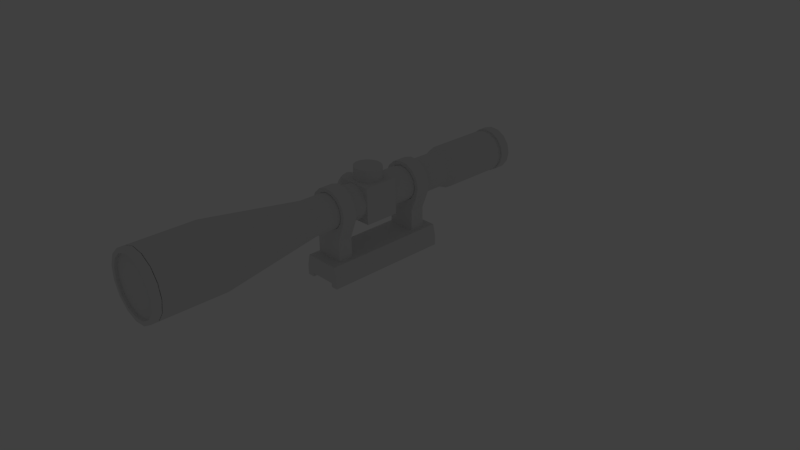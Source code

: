 # Source: attachments.blend  (saved by Blender 2.77.0; exported with 4.5.12 LTS)
import bpy
from mathutils import Matrix  # noqa: F401  (used for matrix-valued properties, if any)

bpy.ops.wm.read_factory_settings(use_empty=True)
scene = bpy.context.scene
scene.name = 'Scene'

# ---- collections
col_collection_1 = bpy.data.collections.new('Collection 1'); scene.collection.children.link(col_collection_1)
col_collection_1.hide_render = True
col_collection_1.hide_viewport = True
col_collection_2 = bpy.data.collections.new('Collection 2'); scene.collection.children.link(col_collection_2)
col_collection_2.hide_render = True
col_collection_2.hide_viewport = True
col_collection_4 = bpy.data.collections.new('Collection 4'); scene.collection.children.link(col_collection_4)
col_collection_4.hide_render = True
col_collection_4.hide_viewport = True
col_collection_5 = bpy.data.collections.new('Collection 5'); scene.collection.children.link(col_collection_5)
col_collection_11 = bpy.data.collections.new('Collection 11'); scene.collection.children.link(col_collection_11)
col_collection_11.hide_render = True
col_collection_11.hide_viewport = True

# ---- world
world_world = bpy.data.worlds.new('World'); scene.world = world_world
world_world.color = (0.05088, 0.05088, 0.05088)
world_world.use_sun_shadow = False
world_world.sun_shadow_jitter_overblur = 0.0
world_world.cycles.sampling_method = 'NONE'
world_world.cycles.sample_map_resolution = 256

# ---- cameras
cam_camera = bpy.data.cameras.new('Camera')
cam_camera.clip_end = 100.0
cam_camera.lens = 35.0
cam_camera.sensor_width = 32.0
cam_camera.sensor_height = 18.0
cam_camera.ortho_scale = 7.314
cam_camera.dof.focus_distance = 0.0
cam_camera.dof.aperture_fstop = 128.0

# ---- lights
light_lamp = bpy.data.lights.new('Lamp', 'POINT')
light_lamp.transmission_factor = 0.0
light_lamp.cutoff_distance = 30.0
light_lamp.energy = 100.0
light_lamp.shadow_buffer_clip_start = 1.001
light_lamp.shadow_soft_size = 0.1
light_lamp.shadow_maximum_resolution = 0.006
light_lamp.use_absolute_resolution = True
light_lamp.cycles.use_multiple_importance_sampling = False

# ---- meshes
me_cylinder = bpy.data.meshes.new('Cylinder')
me_cylinder.from_pydata([(-3.118e-09, 0.349, 0.181), (-3.118e-09, -0.5592, 0.181), (0.1585, 0.349, 0.1295), (0.1585, -0.5592, 0.1295), (0.2564, 0.349, -0.005306), (0.2564, -0.5592, -0.005306), (0.2564, 0.349, -0.172), (0.2564, -0.5592, -0.172), (0.1585, 0.349, -0.3068), (0.1585, -0.5592, -0.3068), (-2.669e-08, 0.349, -0.3583), (-2.669e-08, -0.5592, -0.3583), (-0.1585, 0.349, -0.3068), (-0.1585, -0.5592, -0.3068), (-0.2564, 0.349, -0.172), (-0.2564, -0.5592, -0.172), (-0.2564, 0.349, -0.005306), (-0.2564, -0.5592, -0.005306), (-0.1585, 0.349, 0.1295), (-0.1585, -0.5592, 0.1295), (-3.118e-09, 0.3144, 0.1811), (-3.118e-09, -0.5246, 0.1811), (0.1586, 0.3144, 0.1296), (0.1586, -0.5246, 0.1296), (0.2565, 0.3144, -0.005272), (0.2565, -0.5246, -0.005272), (0.2565, 0.3144, -0.172), (0.2565, -0.5246, -0.172), (0.1586, 0.3144, -0.3069), (0.1586, -0.5246, -0.3069), (-2.67e-08, 0.3144, -0.3584), (-2.67e-08, -0.5246, -0.3584), (-0.1586, 0.3144, -0.3069), (-0.1586, -0.5246, -0.3069), (-0.2565, 0.3144, -0.172), (-0.2565, -0.5246, -0.172), (-0.2565, 0.3144, -0.005272), (-0.2565, -0.5246, -0.005272), (-0.1586, 0.3144, 0.1296), (-0.1586, -0.5246, 0.1296), (-7.355e-10, 0.3144, 0.211), (-7.355e-10, -0.5246, 0.211), (0.1761, 0.3144, 0.1538), (0.1761, -0.5246, 0.1538), (0.2849, 0.3144, 0.003956), (0.2849, -0.5246, 0.003956), (0.2849, 0.3144, -0.1812), (0.2849, -0.5246, -0.1812), (0.1761, 0.3144, -0.331), (0.1761, -0.5246, -0.331), (-3.087e-08, 0.3144, -0.3882), (-3.087e-08, -0.5246, -0.3882), (-0.1761, 0.3144, -0.331), (-0.1761, -0.5246, -0.331), (-0.2849, 0.3144, -0.1812), (-0.2849, -0.5246, -0.1812), (-0.2849, 0.3144, 0.003956), (-0.2849, -0.5246, 0.003956), (-0.1761, 0.3144, 0.1538), (-0.1761, -0.5246, 0.1538), (1.954e-08, 0.3144, 0.387), (1.954e-08, -0.5246, 0.387), (0.1761, 0.3144, 0.387), (0.1761, -0.5246, 0.387), (-0.1761, 0.3144, 0.387), (-0.1761, -0.5246, 0.387), (1.773e-10, 0.4426, 0.2561), (0.2026, 0.4426, 0.1903), (0.3279, 0.4426, 0.01791), (0.3279, 0.4426, -0.1952), (0.2026, 0.4426, -0.3675), (-2.996e-08, 0.4426, -0.4334), (-0.2026, 0.4426, -0.3675), (-0.3279, 0.4426, -0.1952), (-0.3279, 0.4426, 0.01791), (-0.2026, 0.4426, 0.1903), (1.773e-10, 0.7763, 0.2561), (0.2026, 0.7763, 0.1903), (0.3279, 0.7763, 0.01791), (0.3279, 0.7763, -0.1952), (0.2026, 0.7763, -0.3675), (-2.996e-08, 0.7763, -0.4334), (-0.2026, 0.7763, -0.3675), (-0.3279, 0.7763, -0.1952), (-0.3279, 0.7763, 0.01791), (-0.2026, 0.7763, 0.1903), (-6.44e-09, -0.6119, 0.181), (0.1585, -0.6119, 0.1295), (0.2564, -0.6119, -0.005306), (0.2564, -0.6119, -0.172), (0.1585, -0.6119, -0.3068), (-3.001e-08, -0.6119, -0.3583), (-0.1585, -0.6119, -0.3068), (-0.2564, -0.6119, -0.172), (-0.2564, -0.6119, -0.005306), (-0.1585, -0.6119, 0.1295), (-7.001e-09, -0.6119, 0.1632), (0.148, -0.6119, 0.1151), (0.2395, -0.6119, -0.01081), (0.2395, -0.6119, -0.1665), (0.148, -0.6119, -0.2924), (-2.902e-08, -0.6119, -0.3405), (-0.148, -0.6119, -0.2924), (-0.2395, -0.6119, -0.1665), (-0.2395, -0.6119, -0.01081), (-0.148, -0.6119, 0.1151), (-7.001e-09, -0.6291, 0.1632), (0.148, -0.6291, 0.1151), (0.2395, -0.6291, -0.01081), (0.2395, -0.6291, -0.1665), (0.148, -0.6291, -0.2924), (-2.902e-08, -0.6291, -0.3405), (-0.148, -0.6291, -0.2924), (-0.2395, -0.6291, -0.1665), (-0.2395, -0.6291, -0.01081), (-0.148, -0.6291, 0.1151), (-6.531e-09, -0.6291, 0.1816), (0.1588, -0.6291, 0.13), (0.257, -0.6291, -0.005135), (0.257, -0.6291, -0.1721), (0.1588, -0.6291, -0.3072), (-3.015e-08, -0.6291, -0.3588), (-0.1588, -0.6291, -0.3072), (-0.257, -0.6291, -0.1721), (-0.257, -0.6291, -0.005135), (-0.1588, -0.6291, 0.13), (-2.143e-08, -0.7658, 0.1816), (0.1588, -0.7658, 0.13), (0.257, -0.7658, -0.005135), (0.257, -0.7658, -0.1721), (0.1588, -0.7658, -0.3072), (-4.505e-08, -0.7658, -0.3588), (-0.1588, -0.7658, -0.3072), (-0.257, -0.7658, -0.1721), (-0.257, -0.7658, -0.005135), (-0.1588, -0.7658, 0.13), (-3.276e-10, 0.7763, 0.228), (0.1861, 0.7763, 0.1675), (0.3011, 0.7763, 0.009207), (0.3011, 0.7763, -0.1865), (0.1861, 0.7763, -0.3448), (-2.801e-08, 0.7763, -0.4052), (-0.1861, 0.7763, -0.3448), (-0.3011, 0.7763, -0.1865), (-0.3011, 0.7763, 0.009207), (-0.1861, 0.7763, 0.1675), (-3.276e-10, 0.7475, 0.228), (0.1861, 0.7475, 0.1675), (0.3011, 0.7475, 0.009207), (0.3011, 0.7475, -0.1865), (0.1861, 0.7475, -0.3448), (-2.801e-08, 0.7475, -0.4052), (-0.1861, 0.7475, -0.3448), (-0.3011, 0.7475, -0.1865), (-0.3011, 0.7475, 0.009207), (-0.1861, 0.7475, 0.1675), (-2.427e-09, 0.7475, -0.01849), (0.04123, 0.7475, -0.03188), (0.06671, 0.7475, -0.06695), (0.06671, 0.7475, -0.1103), (0.04123, 0.7475, -0.1454), (-8.559e-09, 0.7475, -0.1588), (-0.04123, 0.7475, -0.1454), (-0.06671, 0.7475, -0.1103), (-0.06671, 0.7475, -0.06695), (-0.04123, 0.7475, -0.03188), (-2.427e-09, 0.7247, -0.01849), (0.04123, 0.7247, -0.03188), (0.06671, 0.7247, -0.06695), (0.06671, 0.7247, -0.1103), (0.04123, 0.7247, -0.1454), (-8.559e-09, 0.7247, -0.1588), (-0.04123, 0.7247, -0.1454), (-0.06671, 0.7247, -0.1103), (-0.06671, 0.7247, -0.06695), (-0.04123, 0.7247, -0.03188), (1.954e-08, 0.3144, 0.5054), (1.954e-08, -0.5246, 0.5054), (0.1761, 0.3144, 0.5054), (0.1761, -0.5246, 0.5054), (-0.1761, 0.3144, 0.5054), (-0.1761, -0.5246, 0.5054), (0.2726, 0.3144, 0.5054), (0.2726, -0.5246, 0.5054), (-0.2726, 0.3144, 0.5054), (-0.2726, -0.5246, 0.5054), (0.1761, 0.3144, 0.557), (0.1761, -0.5246, 0.557), (-0.1761, 0.3144, 0.557), (-0.1761, -0.5246, 0.557), (0.2726, 0.3144, 0.557), (0.2726, -0.5246, 0.557), (-0.2726, 0.3144, 0.557), (-0.2726, -0.5246, 0.557), (0.2726, 0.3144, 0.4218), (0.2377, 0.3144, 0.387), (0.2377, -0.5246, 0.387), (0.2726, -0.5246, 0.4218), (-0.2377, 0.3144, 0.387), (-0.2726, 0.3144, 0.4218), (-0.2726, -0.5246, 0.4218), (-0.2377, -0.5246, 0.387)], [], [(0, 1, 3, 2), (2, 3, 5, 4), (4, 5, 7, 6), (6, 7, 9, 8), (8, 9, 11, 10), (10, 11, 13, 12), (12, 13, 15, 14), (14, 15, 17, 16), (1, 19, 95, 86), (18, 19, 1, 0), (16, 17, 19, 18), (18, 0, 66, 75), (20, 22, 23, 21), (22, 24, 25, 23), (24, 26, 27, 25), (26, 28, 29, 27), (28, 30, 31, 29), (30, 32, 33, 31), (32, 34, 35, 33), (34, 36, 37, 35), (38, 20, 21, 39), (36, 38, 39, 37), (40, 58, 64, 60), (42, 43, 45, 44), (44, 45, 47, 46), (46, 47, 49, 48), (48, 49, 51, 50), (50, 51, 53, 52), (52, 53, 55, 54), (54, 55, 57, 56), (59, 41, 61, 65), (56, 57, 59, 58), (22, 20, 40, 42), (27, 29, 49, 47), (36, 34, 54, 56), (33, 35, 55, 53), (39, 21, 41, 59), (26, 24, 44, 46), (23, 25, 45, 43), (32, 30, 50, 52), (38, 36, 56, 58), (29, 31, 51, 49), (21, 23, 43, 41), (35, 37, 57, 55), (28, 26, 46, 48), (25, 27, 47, 45), (34, 32, 52, 54), (20, 38, 58, 40), (31, 33, 53, 51), (37, 39, 59, 57), (24, 22, 42, 44), (30, 28, 48, 50), (60, 64, 180, 176), (65, 61, 177, 181), (58, 59, 65, 64), (43, 42, 62, 63), (41, 43, 63, 61), (42, 40, 60, 62), (75, 66, 76, 85), (16, 18, 75, 74), (14, 16, 74, 73), (12, 14, 73, 72), (10, 12, 72, 71), (8, 10, 71, 70), (6, 8, 70, 69), (4, 6, 69, 68), (2, 4, 68, 67), (0, 2, 67, 66), (85, 76, 136, 145), (74, 75, 85, 84), (73, 74, 84, 83), (72, 73, 83, 82), (71, 72, 82, 81), (70, 71, 81, 80), (69, 70, 80, 79), (68, 69, 79, 78), (67, 68, 78, 77), (66, 67, 77, 76), (86, 95, 105, 96), (19, 17, 94, 95), (17, 15, 93, 94), (15, 13, 92, 93), (13, 11, 91, 92), (11, 9, 90, 91), (9, 7, 89, 90), (7, 5, 88, 89), (5, 3, 87, 88), (3, 1, 86, 87), (96, 105, 115, 106), (95, 94, 104, 105), (94, 93, 103, 104), (93, 92, 102, 103), (92, 91, 101, 102), (91, 90, 100, 101), (90, 89, 99, 100), (89, 88, 98, 99), (88, 87, 97, 98), (87, 86, 96, 97), (106, 115, 125, 116), (105, 104, 114, 115), (104, 103, 113, 114), (103, 102, 112, 113), (102, 101, 111, 112), (101, 100, 110, 111), (100, 99, 109, 110), (99, 98, 108, 109), (98, 97, 107, 108), (97, 96, 106, 107), (116, 125, 135, 126), (115, 114, 124, 125), (114, 113, 123, 124), (113, 112, 122, 123), (112, 111, 121, 122), (111, 110, 120, 121), (110, 109, 119, 120), (109, 108, 118, 119), (108, 107, 117, 118), (107, 106, 116, 117), (127, 126, 135, 134, 133, 132, 131, 130, 129, 128), (125, 124, 134, 135), (124, 123, 133, 134), (123, 122, 132, 133), (122, 121, 131, 132), (121, 120, 130, 131), (120, 119, 129, 130), (119, 118, 128, 129), (118, 117, 127, 128), (117, 116, 126, 127), (145, 136, 146, 155), (84, 85, 145, 144), (83, 84, 144, 143), (82, 83, 143, 142), (81, 82, 142, 141), (80, 81, 141, 140), (79, 80, 140, 139), (78, 79, 139, 138), (77, 78, 138, 137), (76, 77, 137, 136), (155, 146, 156, 165), (144, 145, 155, 154), (143, 144, 154, 153), (142, 143, 153, 152), (141, 142, 152, 151), (140, 141, 151, 150), (139, 140, 150, 149), (138, 139, 149, 148), (137, 138, 148, 147), (136, 137, 147, 146), (165, 156, 166, 175), (154, 155, 165, 164), (153, 154, 164, 163), (152, 153, 163, 162), (151, 152, 162, 161), (150, 151, 161, 160), (149, 150, 160, 159), (148, 149, 159, 158), (147, 148, 158, 157), (146, 147, 157, 156), (166, 167, 168, 169, 170, 171, 172, 173, 174, 175), (164, 165, 175, 174), (163, 164, 174, 173), (162, 163, 173, 172), (161, 162, 172, 171), (160, 161, 171, 170), (159, 160, 170, 169), (158, 159, 169, 168), (157, 158, 168, 167), (156, 157, 167, 166), (176, 177, 179, 178), (180, 181, 177, 176), (199, 200, 185, 184), (179, 63, 196, 197, 183), (61, 63, 179, 177), (62, 60, 176, 178), (180, 64, 198, 199, 184), (62, 178, 182, 194, 195), (64, 65, 201, 198), (180, 184, 192, 188), (185, 181, 189, 193), (65, 181, 185, 200, 201), (197, 194, 182, 183), (189, 188, 192, 193), (186, 187, 191, 190), (179, 183, 191, 187), (182, 178, 186, 190), (184, 185, 193, 192), (183, 182, 190, 191), (181, 180, 188, 189), (178, 179, 187, 186), (196, 195, 194, 197), (200, 199, 198, 201), (63, 62, 195, 196)])
me_cylinder.use_remesh_preserve_volume = False
me_cylinder.use_remesh_preserve_attributes = False
me_cylinder.use_mirror_vertex_groups = False
me_cylinder.update()
me_cylinder_003 = bpy.data.meshes.new('Cylinder.003')
me_cylinder_003.from_pydata([(-1.399e-08, 0.4195, -0.107), (-1.399e-08, -0.4195, -0.107), (0.128, 0.4195, -0.107), (0.128, -0.4195, -0.107), (-0.128, 0.4195, -0.107), (-0.128, -0.4195, -0.107), (-1.399e-08, 0.4195, 0.1272), (-1.399e-08, -0.4195, 0.1272), (0.128, 0.4195, 0.1272), (0.128, -0.4195, 0.1272), (-0.128, 0.4195, 0.1272), (-0.128, -0.4195, 0.1272), (0.2726, 0.4195, 0.1272), (0.2726, -0.4195, 0.1272), (-0.2726, 0.4195, 0.1272), (-0.2726, -0.4195, 0.1272), (0.128, 0.4195, 0.1788), (0.128, -0.4195, 0.1788), (-0.128, 0.4195, 0.1788), (-0.128, -0.4195, 0.1788), (0.2726, 0.4195, 0.1788), (0.2726, -0.4195, 0.1788), (-0.2726, 0.4195, 0.1788), (-0.2726, -0.4195, 0.1788), (0.2726, 0.4195, 0.04364), (0.2377, 0.4195, -0.107), (0.2377, -0.4195, -0.107), (0.2726, -0.4195, 0.04364), (-0.2377, 0.4195, -0.107), (-0.2726, 0.4195, 0.04364), (-0.2726, -0.4195, 0.04364), (-0.2377, -0.4195, -0.107)], [], [(0, 4, 10, 6), (5, 1, 7, 11), (6, 7, 9, 8), (10, 11, 7, 6), (29, 30, 15, 14), (9, 3, 26, 27, 13), (1, 3, 9, 7), (2, 0, 6, 8), (10, 4, 28, 29, 14), (2, 8, 12, 24, 25), (4, 5, 31, 28), (10, 14, 22, 18), (15, 11, 19, 23), (5, 11, 15, 30, 31), (27, 24, 12, 13), (19, 18, 22, 23), (16, 17, 21, 20), (9, 13, 21, 17), (12, 8, 16, 20), (14, 15, 23, 22), (13, 12, 20, 21), (11, 10, 18, 19), (8, 9, 17, 16), (26, 25, 24, 27), (30, 29, 28, 31), (3, 2, 25, 26), (5, 4, 0, 1), (0, 2, 3, 1)])
me_cylinder_003.use_remesh_preserve_volume = False
me_cylinder_003.use_remesh_preserve_attributes = False
me_cylinder_003.use_mirror_vertex_groups = False
me_cylinder_003.update()
me_cylinder_004 = bpy.data.meshes.new('Cylinder.004')
me_cylinder_004.from_pydata([(1.202e-08, 0.5177, -0.6365), (1.202e-08, 0.5177, 0.02333), (0.3043, 0.4189, -0.6365), (0.3043, 0.4189, 0.02333), (0.4924, 0.16, -0.6365), (0.4924, 0.16, 0.02333), (0.4924, -0.16, -0.6365), (0.4924, -0.16, 0.02333), (0.3043, -0.4189, -0.6365), (0.3043, -0.4189, 0.02333), (-3.324e-08, -0.5177, -0.6365), (-3.324e-08, -0.5177, 0.02333), (-0.3043, -0.4189, -0.6365), (-0.3043, -0.4189, 0.02333), (-0.4924, -0.16, -0.6365), (-0.4924, -0.16, 0.02333), (-0.4924, 0.16, -0.6365), (-0.4924, 0.16, 0.02333), (-0.3043, 0.4189, -0.6365), (-0.3043, 0.4189, 0.02333), (1.39e-08, 0.4242, -0.7336), (0.2493, 0.3432, -0.7336), (0.4035, 0.1311, -0.7336), (0.4035, -0.1311, -0.7336), (0.2493, -0.3432, -0.7336), (-2.318e-08, -0.4242, -0.7336), (-0.2493, -0.3432, -0.7336), (-0.4035, -0.1311, -0.7336), (-0.4035, 0.1311, -0.7336), (-0.2493, 0.3432, -0.7336), (1.39e-08, 0.4242, -2.523), (0.2493, 0.3432, -2.523), (0.4035, 0.1311, -2.523), (0.4035, -0.1311, -2.523), (0.2493, -0.3432, -2.523), (-2.318e-08, -0.4242, -2.523), (-0.2493, -0.3432, -2.523), (-0.4035, -0.1311, -2.523), (-0.4035, 0.1311, -2.523), (-0.2493, 0.3432, -2.523), (1.544e-08, 0.3737, -2.523), (0.2197, 0.3024, -2.523), (0.3555, 0.1155, -2.523), (0.3555, -0.1155, -2.523), (0.2197, -0.3024, -2.523), (-1.723e-08, -0.3737, -2.523), (-0.2197, -0.3024, -2.523), (-0.3555, -0.1155, -2.523), (-0.3555, 0.1155, -2.523), (-0.2197, 0.3024, -2.523), (1.544e-08, 0.3737, -2.546), (0.2197, 0.3024, -2.546), (0.3555, 0.1155, -2.546), (0.3555, -0.1155, -2.546), (0.2197, -0.3024, -2.546), (-1.723e-08, -0.3737, -2.546), (-0.2197, -0.3024, -2.546), (-0.3555, -0.1155, -2.546), (-0.3555, 0.1155, -2.546), (-0.2197, 0.3024, -2.546), (1.47e-08, 0.4249, -2.546), (0.2497, 0.3437, -2.546), (0.4041, 0.1313, -2.546), (0.4041, -0.1313, -2.546), (0.2497, -0.3437, -2.546), (-2.244e-08, -0.4249, -2.546), (-0.2497, -0.3437, -2.546), (-0.4041, -0.1313, -2.546), (-0.4041, 0.1313, -2.546), (-0.2497, 0.3437, -2.546), (1.47e-08, 0.4249, -2.589), (0.2497, 0.3437, -2.589), (0.4041, 0.1313, -2.589), (0.4041, -0.1313, -2.589), (0.2497, -0.3437, -2.589), (-2.244e-08, -0.4249, -2.589), (-0.2497, -0.3437, -2.589), (-0.4041, -0.1313, -2.589), (-0.4041, 0.1313, -2.589), (-0.2497, 0.3437, -2.589), (1.504e-08, 0.3795, -2.589), (0.2231, 0.3071, -2.589), (0.361, 0.1173, -2.589), (0.361, -0.1173, -2.589), (0.2231, -0.3071, -2.589), (-1.814e-08, -0.3795, -2.589), (-0.2231, -0.3071, -2.589), (-0.361, -0.1173, -2.589), (-0.361, 0.1173, -2.589), (-0.2231, 0.3071, -2.589), (1.504e-08, 0.3795, -2.616), (0.2231, 0.3071, -2.616), (0.361, 0.1173, -2.616), (0.361, -0.1173, -2.616), (0.2231, -0.3071, -2.616), (-1.814e-08, -0.3795, -2.616), (-0.2231, -0.3071, -2.616), (-0.361, -0.1173, -2.616), (-0.361, 0.1173, -2.616), (-0.2231, 0.3071, -2.616), (1.415e-08, 0.4257, -2.616), (0.2502, 0.3444, -2.616), (0.4049, 0.1315, -2.616), (0.4049, -0.1315, -2.616), (0.2502, -0.3444, -2.616), (-2.307e-08, -0.4257, -2.616), (-0.2502, -0.3444, -2.616), (-0.4049, -0.1315, -2.616), (-0.4049, 0.1315, -2.616), (-0.2502, 0.3444, -2.616), (1.415e-08, 0.4257, -2.83), (0.2502, 0.3444, -2.83), (0.4049, 0.1315, -2.83), (0.4049, -0.1315, -2.83), (0.2502, -0.3444, -2.83), (-2.307e-08, -0.4257, -2.83), (-0.2502, -0.3444, -2.83), (-0.4049, -0.1315, -2.83), (-0.4049, 0.1315, -2.83), (-0.2502, 0.3444, -2.83), (1.491e-08, 0.3923, -2.891), (0.2306, 0.3174, -2.891), (0.3731, 0.1212, -2.891), (0.3731, -0.1212, -2.891), (0.2306, -0.3174, -2.891), (-1.939e-08, -0.3923, -2.891), (-0.2306, -0.3174, -2.891), (-0.3731, -0.1212, -2.891), (-0.3731, 0.1212, -2.891), (-0.2306, 0.3174, -2.891)], [], [(0, 1, 3, 2), (2, 3, 5, 4), (4, 5, 7, 6), (6, 7, 9, 8), (8, 9, 11, 10), (10, 11, 13, 12), (12, 13, 15, 14), (14, 15, 17, 16), (3, 1, 19, 17, 15, 13, 11, 9, 7, 5), (18, 19, 1, 0), (16, 17, 19, 18), (18, 0, 20, 29), (29, 20, 30, 39), (16, 18, 29, 28), (14, 16, 28, 27), (12, 14, 27, 26), (10, 12, 26, 25), (8, 10, 25, 24), (6, 8, 24, 23), (4, 6, 23, 22), (2, 4, 22, 21), (0, 2, 21, 20), (39, 30, 40, 49), (28, 29, 39, 38), (27, 28, 38, 37), (26, 27, 37, 36), (25, 26, 36, 35), (24, 25, 35, 34), (23, 24, 34, 33), (22, 23, 33, 32), (21, 22, 32, 31), (20, 21, 31, 30), (49, 40, 50, 59), (38, 39, 49, 48), (37, 38, 48, 47), (36, 37, 47, 46), (35, 36, 46, 45), (34, 35, 45, 44), (33, 34, 44, 43), (32, 33, 43, 42), (31, 32, 42, 41), (30, 31, 41, 40), (59, 50, 60, 69), (48, 49, 59, 58), (47, 48, 58, 57), (46, 47, 57, 56), (45, 46, 56, 55), (44, 45, 55, 54), (43, 44, 54, 53), (42, 43, 53, 52), (41, 42, 52, 51), (40, 41, 51, 50), (69, 60, 70, 79), (58, 59, 69, 68), (57, 58, 68, 67), (56, 57, 67, 66), (55, 56, 66, 65), (54, 55, 65, 64), (53, 54, 64, 63), (52, 53, 63, 62), (51, 52, 62, 61), (50, 51, 61, 60), (79, 70, 80, 89), (68, 69, 79, 78), (67, 68, 78, 77), (66, 67, 77, 76), (65, 66, 76, 75), (64, 65, 75, 74), (63, 64, 74, 73), (62, 63, 73, 72), (61, 62, 72, 71), (60, 61, 71, 70), (89, 80, 90, 99), (78, 79, 89, 88), (77, 78, 88, 87), (76, 77, 87, 86), (75, 76, 86, 85), (74, 75, 85, 84), (73, 74, 84, 83), (72, 73, 83, 82), (71, 72, 82, 81), (70, 71, 81, 80), (99, 90, 100, 109), (88, 89, 99, 98), (87, 88, 98, 97), (86, 87, 97, 96), (85, 86, 96, 95), (84, 85, 95, 94), (83, 84, 94, 93), (82, 83, 93, 92), (81, 82, 92, 91), (80, 81, 91, 90), (109, 100, 110, 119), (98, 99, 109, 108), (97, 98, 108, 107), (96, 97, 107, 106), (95, 96, 106, 105), (94, 95, 105, 104), (93, 94, 104, 103), (92, 93, 103, 102), (91, 92, 102, 101), (90, 91, 101, 100), (119, 110, 120, 129), (108, 109, 119, 118), (107, 108, 118, 117), (106, 107, 117, 116), (105, 106, 116, 115), (104, 105, 115, 114), (103, 104, 114, 113), (102, 103, 113, 112), (101, 102, 112, 111), (100, 101, 111, 110), (120, 121, 122, 123, 124, 125, 126, 127, 128, 129), (118, 119, 129, 128), (117, 118, 128, 127), (116, 117, 127, 126), (115, 116, 126, 125), (114, 115, 125, 124), (113, 114, 124, 123), (112, 113, 123, 122), (111, 112, 122, 121), (110, 111, 121, 120)])
me_cylinder_004.use_remesh_preserve_volume = False
me_cylinder_004.use_remesh_preserve_attributes = False
me_cylinder_004.use_mirror_vertex_groups = False
me_cylinder_004.update()
me_cylinder_009 = bpy.data.meshes.new('Cylinder.009')
me_cylinder_009.from_pydata([(7.148e-09, 0.722, 0.22), (7.148e-09, -0.722, 0.22), (-0.1761, 0.722, 0.22), (-0.1761, -0.722, 0.22), (0.1761, 0.722, 0.22), (0.1761, -0.722, 0.22), (2.763e-08, 0.722, -0.01431), (2.763e-08, -0.722, -0.01431), (-0.1761, 0.722, -0.01431), (-0.1761, -0.722, -0.01431), (0.1761, 0.722, -0.01431), (0.1761, -0.722, -0.01431), (-0.2726, 0.722, -0.01431), (-0.2726, -0.722, -0.01431), (0.2726, 0.722, -0.01431), (0.2726, -0.722, -0.01431), (-0.1761, 0.722, -0.06587), (-0.1761, -0.722, -0.06587), (0.1761, 0.722, -0.06587), (0.1761, -0.722, -0.06587), (-0.2726, 0.722, -0.06587), (-0.2726, -0.722, -0.06587), (0.2726, 0.722, -0.06587), (0.2726, -0.722, -0.06587), (-0.2726, 0.722, 0.06929), (-0.2377, 0.722, 0.22), (-0.2377, -0.722, 0.22), (-0.2726, -0.722, 0.06929), (0.2377, 0.722, 0.22), (0.2726, 0.722, 0.06929), (0.2726, -0.722, 0.06929), (0.2377, -0.722, 0.22)], [], [(0, 4, 10, 6), (5, 1, 7, 11), (6, 7, 9, 8), (10, 11, 7, 6), (29, 30, 15, 14), (9, 3, 26, 27, 13), (1, 3, 9, 7), (2, 0, 6, 8), (10, 4, 28, 29, 14), (2, 8, 12, 24, 25), (4, 5, 31, 28), (10, 14, 22, 18), (15, 11, 19, 23), (5, 11, 15, 30, 31), (27, 24, 12, 13), (19, 18, 22, 23), (16, 17, 21, 20), (9, 13, 21, 17), (12, 8, 16, 20), (14, 15, 23, 22), (13, 12, 20, 21), (11, 10, 18, 19), (8, 9, 17, 16), (26, 25, 24, 27), (30, 29, 28, 31), (3, 2, 25, 26), (5, 4, 0, 1), (0, 2, 3, 1)])
me_cylinder_009.use_remesh_preserve_volume = False
me_cylinder_009.use_remesh_preserve_attributes = False
me_cylinder_009.use_mirror_vertex_groups = False
me_cylinder_009.update()
me_cylinder_017 = bpy.data.meshes.new('Cylinder.017')
me_cylinder_017.from_pydata([(1.772e-07, -0.07787, -0.1844), (0.4284, -0.07787, -0.2992), (0.7421, -0.07787, -0.6129), (0.8569, -0.07787, -1.041), (0.7421, -0.07787, -1.47), (0.4284, -0.07787, -1.783), (3.066e-07, -0.07787, -1.898), (-0.4284, -0.07787, -1.783), (-0.7421, -0.07787, -1.47), (-0.8569, -0.07787, -1.041), (-0.7421, -0.07787, -0.6129), (-0.4284, -0.07787, -0.2992), (1.748e-07, 0.01467, -0.1844), (0.4284, 0.01467, -0.2992), (0.7421, 0.01467, -0.6129), (0.8569, 0.01467, -1.041), (0.7421, 0.01467, -1.47), (0.4284, 0.01467, -1.783), (3.041e-07, 0.01467, -1.898), (-0.4284, 0.01467, -1.783), (-0.7421, 0.01467, -1.47), (-0.8569, 0.01467, -1.041), (-0.7421, 0.01467, -0.6129), (-0.4284, 0.01467, -0.2992), (0.4992, -0.07994, -0.1767), (1.795e-07, -0.07994, -0.04289), (0.8646, -0.07994, -0.5421), (0.9984, -0.07994, -1.041), (0.8646, -0.07994, -1.54), (0.4992, -0.07994, -1.906), (3.303e-07, -0.07994, -2.04), (-0.4992, -0.07994, -1.906), (-0.8646, -0.07994, -1.54), (-0.9984, -0.07994, -1.041), (-0.8646, -0.07994, -0.5421), (-0.4992, -0.07994, -0.1767), (0.4992, -0.1603, -0.1767), (1.795e-07, -0.1603, -0.04289), (0.8646, -0.1603, -0.5421), (0.9984, -0.1603, -1.041), (0.8646, -0.1603, -1.54), (0.4992, -0.1603, -1.906), (3.303e-07, -0.1603, -2.04), (-0.4992, -0.1603, -1.906), (-0.8646, -0.1603, -1.54), (-0.9984, -0.1603, -1.041), (-0.8646, -0.1603, -0.5421), (-0.4992, -0.1603, -0.1767), (0.4512, -0.1603, -0.2598), (1.764e-07, -0.1603, -0.1389), (0.7815, -0.1603, -0.5901), (0.9024, -0.1603, -1.041), (0.7815, -0.1603, -1.492), (0.4512, -0.1603, -1.823), (3.127e-07, -0.1603, -1.944), (-0.4512, -0.1603, -1.823), (-0.7815, -0.1603, -1.492), (-0.9024, -0.1603, -1.041), (-0.7815, -0.1603, -0.5901), (-0.4512, -0.1603, -0.2598), (-0.1147, -0.263, -1.184), (-0.1147, -0.263, -0.04985), (-0.1147, -0.1751, -1.184), (-0.1147, -0.1751, -0.04985), (0.1147, -0.263, -1.184), (0.1147, -0.263, -0.04985), (0.1147, -0.1751, -1.184), (0.1147, -0.1751, -0.04985), (-0.1147, -0.1751, 0.04086), (0.1147, -0.1751, 0.04086), (-0.1147, 0.005853, -0.04985), (0.1147, 0.005853, -0.04985), (-0.1147, 0.005853, 0.04086), (0.1147, 0.005853, 0.04086), (-0.1147, -0.2563, -0.01514), (-0.1147, -0.2373, 0.01429), (-0.1147, -0.2088, 0.03396), (0.1147, -0.2088, 0.03396), (0.1147, -0.2373, 0.01429), (0.1147, -0.2563, -0.01514), (-0.1513, 4.694e-07, -0.1016), (0.1513, 4.694e-07, -0.1016), (-0.1513, -0.05082, -0.08802), (0.1513, -0.05082, -0.08802), (-0.1513, -0.08801, -0.05082), (0.1513, -0.08801, -0.05082), (-0.1513, -0.1016, -2.98e-08), (0.1513, -0.1016, -2.235e-08), (-0.1513, -0.08801, 0.05082), (0.1513, -0.08801, 0.05082), (-0.1513, -0.05082, 0.08802), (0.1513, -0.05082, 0.08802), (-0.1513, 4.321e-07, 0.1016), (0.1513, 4.321e-07, 0.1016), (-0.1513, 0.05082, 0.08802), (0.1513, 0.05082, 0.08802), (-0.1513, 0.08802, 0.05082), (0.1513, 0.08802, 0.05082), (-0.1513, 0.1016, -2.235e-08), (-0.1513, 0.08802, -0.05082), (0.1513, 0.08802, -0.05082), (0.1513, 0.1016, -7.451e-09), (-0.1513, 0.05082, -0.08802), (0.1513, 0.05082, -0.08802)], [], [(7, 19, 18, 6), (13, 14, 15, 16, 17, 18, 19, 20, 21, 22, 23, 12), (4, 16, 15, 3), (11, 23, 22, 10), (1, 13, 12, 0), (8, 20, 19, 7), (5, 17, 16, 4), (0, 12, 23, 11), (2, 14, 13, 1), (9, 21, 20, 8), (6, 18, 17, 5), (3, 15, 14, 2), (10, 22, 21, 9), (4, 3, 27, 28), (26, 24, 36, 38), (11, 10, 34, 35), (1, 0, 25, 24), (8, 7, 31, 32), (5, 4, 28, 29), (0, 11, 35, 25), (2, 1, 24, 26), (9, 8, 32, 33), (6, 5, 29, 30), (3, 2, 26, 27), (10, 9, 33, 34), (7, 6, 30, 31), (33, 32, 44, 45), (30, 29, 41, 42), (27, 26, 38, 39), (34, 33, 45, 46), (31, 30, 42, 43), (28, 27, 39, 40), (35, 34, 46, 47), (24, 25, 37, 36), (32, 31, 43, 44), (29, 28, 40, 41), (25, 35, 47, 37), (37, 47, 59, 49), (38, 36, 48, 50), (45, 44, 56, 57), (42, 41, 53, 54), (39, 38, 50, 51), (46, 45, 57, 58), (43, 42, 54, 55), (40, 39, 51, 52), (47, 46, 58, 59), (36, 37, 49, 48), (44, 43, 55, 56), (41, 40, 52, 53), (48, 49, 59, 58, 57, 56, 55, 54, 53, 52, 51, 50), (61, 63, 62, 60), (63, 67, 66, 62), (67, 65, 64, 66), (65, 61, 60, 64), (60, 62, 66, 64), (65, 67, 69, 77, 78, 79), (69, 67, 71, 73), (71, 70, 72, 73), (63, 68, 72, 70), (67, 63, 70, 71), (68, 69, 73, 72), (77, 76, 75, 78), (78, 75, 74, 79), (69, 68, 76, 77), (79, 74, 61, 65), (63, 61, 74, 75, 76, 68), (102, 103, 81, 80), (80, 81, 83, 82), (82, 83, 85, 84), (84, 85, 87, 86), (86, 87, 89, 88), (88, 89, 91, 90), (90, 91, 93, 92), (92, 93, 95, 94), (100, 101, 97, 95, 93, 91, 89, 87, 85, 83, 81, 103), (96, 97, 101, 98), (94, 95, 97, 96), (98, 99, 102, 80, 82, 84, 86, 88, 90, 92, 94, 96), (98, 101, 100, 99), (99, 100, 103, 102)])
me_cylinder_017.use_remesh_preserve_volume = False
me_cylinder_017.use_remesh_preserve_attributes = False
me_cylinder_017.use_mirror_vertex_groups = False
me_cylinder_017.update()
me_cylinder_016 = bpy.data.meshes.new('Cylinder.016')
me_cylinder_016.from_pydata([(-0.1513, 0.03774, 0.06039), (0.1513, 0.03774, 0.06039), (-0.1513, 0.02413, 0.009575), (0.1513, 0.02413, 0.009575), (-0.1513, -0.01307, -0.02762), (0.1513, -0.01307, -0.02762), (-0.1513, 0.2956, 0.06039), (-0.1513, 0.4016, 0.009575), (0.1513, 0.4016, 0.009575), (0.1513, 0.2956, 0.06039), (-0.1513, 0.4868, -0.02762), (0.1513, 0.4868, -0.02762)], [], [(4, 2, 7, 10), (5, 4, 10, 11), (6, 9, 8, 7), (7, 8, 11, 10), (0, 1, 9, 6), (2, 0, 6, 7), (3, 5, 11, 8), (1, 3, 8, 9)])
me_cylinder_016.use_remesh_preserve_volume = False
me_cylinder_016.use_remesh_preserve_attributes = False
me_cylinder_016.use_mirror_vertex_groups = False
me_cylinder_016.update()
me_cylinder_015 = bpy.data.meshes.new('Cylinder.015')
me_cylinder_015.from_pydata([(-0.1513, 0.03774, 0.06039), (0.1513, 0.03774, 0.06039), (-0.1513, 0.02413, 0.009575), (0.1513, 0.02413, 0.009575), (-0.1513, -0.01307, -0.02762), (0.1513, -0.01307, -0.02762), (-0.1513, 0.2956, 0.06039), (-0.1513, 0.4016, 0.009575), (0.1513, 0.4016, 0.009575), (0.1513, 0.2956, 0.06039), (-0.1513, 0.4868, -0.02762), (0.1513, 0.4868, -0.02762)], [], [(4, 2, 7, 10), (5, 4, 10, 11), (6, 9, 8, 7), (7, 8, 11, 10), (0, 1, 9, 6), (2, 0, 6, 7), (3, 5, 11, 8), (1, 3, 8, 9)])
me_cylinder_015.use_remesh_preserve_volume = False
me_cylinder_015.use_remesh_preserve_attributes = False
me_cylinder_015.use_mirror_vertex_groups = False
me_cylinder_015.update()
me_cylinder_013 = bpy.data.meshes.new('Cylinder.013')
me_cylinder_013.from_pydata([(1.747e-07, -0.1066, -0.1332), (0.4134, -0.1066, -0.2439), (0.716, -0.1066, -0.5466), (0.8268, -0.1066, -0.96), (0.716, -0.1066, -1.373), (0.4134, -0.1066, -1.676), (2.996e-07, -0.1066, -1.787), (-0.4134, -0.1066, -1.676), (-0.716, -0.1066, -1.373), (-0.8268, -0.1066, -0.96), (-0.716, -0.1066, -0.5466), (-0.4134, -0.1066, -0.2439), (1.724e-07, -0.01732, -0.1332), (0.4134, -0.01732, -0.2439), (0.716, -0.01732, -0.5466), (0.8268, -0.01732, -0.96), (0.716, -0.01732, -1.373), (0.4134, -0.01732, -1.676), (2.972e-07, -0.01732, -1.787), (-0.4134, -0.01732, -1.676), (-0.716, -0.01732, -1.373), (-0.8268, -0.01732, -0.96), (-0.716, -0.01732, -0.5466), (-0.4134, -0.01732, -0.2439), (0.461, -0.1066, -0.1614), (1.775e-07, -0.1066, -0.03786), (0.7986, -0.1066, -0.4989), (0.9221, -0.1066, -0.96), (0.7986, -0.1066, -1.421), (0.461, -0.1066, -1.759), (3.168e-07, -0.1066, -1.882), (-0.461, -0.1066, -1.759), (-0.7986, -0.1066, -1.421), (-0.9221, -0.1066, -0.96), (-0.7986, -0.1066, -0.4989), (-0.461, -0.1066, -0.1614), (0.461, -0.1808, -0.1614), (1.775e-07, -0.1808, -0.03786), (0.7986, -0.1808, -0.4989), (0.9221, -0.1808, -0.96), (0.7986, -0.1808, -1.421), (0.461, -0.1808, -1.759), (3.168e-07, -0.1808, -1.882), (-0.461, -0.1808, -1.759), (-0.7986, -0.1808, -1.421), (-0.9221, -0.1808, -0.96), (-0.7986, -0.1808, -0.4989), (-0.461, -0.1808, -0.1614), (0.4167, -0.1808, -0.2382), (1.747e-07, -0.1808, -0.1265), (0.7218, -0.1808, -0.5432), (0.8334, -0.1808, -0.96), (0.7218, -0.1808, -1.377), (0.4167, -0.1808, -1.682), (3.005e-07, -0.1808, -1.793), (-0.4167, -0.1808, -1.682), (-0.7218, -0.1808, -1.377), (-0.8334, -0.1808, -0.96), (-0.7218, -0.1808, -0.5432), (-0.4167, -0.1808, -0.2382), (-0.1147, -0.263, -1.184), (-0.1147, -0.263, -0.04985), (-0.1147, -0.1751, -1.184), (-0.1147, -0.1751, -0.04985), (0.1147, -0.263, -1.184), (0.1147, -0.263, -0.04985), (0.1147, -0.1751, -1.184), (0.1147, -0.1751, -0.04985), (-0.1147, -0.1751, 0.04086), (0.1147, -0.1751, 0.04086), (-0.1147, 0.005853, -0.04985), (0.1147, 0.005853, -0.04985), (-0.1147, 0.005853, 0.04086), (0.1147, 0.005853, 0.04086), (-0.1147, -0.2563, -0.01514), (-0.1147, -0.2373, 0.01429), (-0.1147, -0.2088, 0.03396), (0.1147, -0.2088, 0.03396), (0.1147, -0.2373, 0.01429), (0.1147, -0.2563, -0.01514), (-0.1513, 4.694e-07, -0.1016), (0.1513, 4.694e-07, -0.1016), (-0.1513, -0.05082, -0.08802), (0.1513, -0.05082, -0.08802), (-0.1513, -0.08801, -0.05082), (0.1513, -0.08801, -0.05082), (-0.1513, -0.1016, -2.98e-08), (0.1513, -0.1016, -2.235e-08), (-0.1513, -0.08801, 0.05082), (0.1513, -0.08801, 0.05082), (-0.1513, -0.05082, 0.08802), (0.1513, -0.05082, 0.08802), (-0.1513, 4.321e-07, 0.1016), (0.1513, 4.321e-07, 0.1016), (-0.1513, 0.05082, 0.08802), (0.1513, 0.05082, 0.08802), (-0.1513, 0.08802, 0.05082), (0.1513, 0.08802, 0.05082), (-0.1513, 0.1016, -2.235e-08), (-0.1513, 0.08802, -0.05082), (0.1513, 0.08802, -0.05082), (0.1513, 0.1016, -7.451e-09), (-0.1513, 0.05082, -0.08802), (0.1513, 0.05082, -0.08802)], [], [(7, 19, 18, 6), (13, 14, 15, 16, 17, 18, 19, 20, 21, 22, 23, 12), (4, 16, 15, 3), (11, 23, 22, 10), (1, 13, 12, 0), (8, 20, 19, 7), (5, 17, 16, 4), (0, 12, 23, 11), (2, 14, 13, 1), (9, 21, 20, 8), (6, 18, 17, 5), (3, 15, 14, 2), (10, 22, 21, 9), (4, 3, 27, 28), (26, 24, 36, 38), (11, 10, 34, 35), (1, 0, 25, 24), (8, 7, 31, 32), (5, 4, 28, 29), (0, 11, 35, 25), (2, 1, 24, 26), (9, 8, 32, 33), (6, 5, 29, 30), (3, 2, 26, 27), (10, 9, 33, 34), (7, 6, 30, 31), (33, 32, 44, 45), (30, 29, 41, 42), (27, 26, 38, 39), (34, 33, 45, 46), (31, 30, 42, 43), (28, 27, 39, 40), (35, 34, 46, 47), (24, 25, 37, 36), (32, 31, 43, 44), (29, 28, 40, 41), (25, 35, 47, 37), (37, 47, 59, 49), (38, 36, 48, 50), (45, 44, 56, 57), (42, 41, 53, 54), (39, 38, 50, 51), (46, 45, 57, 58), (43, 42, 54, 55), (40, 39, 51, 52), (47, 46, 58, 59), (36, 37, 49, 48), (44, 43, 55, 56), (41, 40, 52, 53), (48, 49, 59, 58, 57, 56, 55, 54, 53, 52, 51, 50), (61, 63, 62, 60), (63, 67, 66, 62), (67, 65, 64, 66), (65, 61, 60, 64), (60, 62, 66, 64), (65, 67, 69, 77, 78, 79), (69, 67, 71, 73), (71, 70, 72, 73), (63, 68, 72, 70), (67, 63, 70, 71), (68, 69, 73, 72), (77, 76, 75, 78), (78, 75, 74, 79), (69, 68, 76, 77), (79, 74, 61, 65), (63, 61, 74, 75, 76, 68), (102, 103, 81, 80), (80, 81, 83, 82), (82, 83, 85, 84), (84, 85, 87, 86), (86, 87, 89, 88), (88, 89, 91, 90), (90, 91, 93, 92), (92, 93, 95, 94), (100, 101, 97, 95, 93, 91, 89, 87, 85, 83, 81, 103), (96, 97, 101, 98), (94, 95, 97, 96), (98, 99, 102, 80, 82, 84, 86, 88, 90, 92, 94, 96), (98, 101, 100, 99), (99, 100, 103, 102)])
me_cylinder_013.use_remesh_preserve_volume = False
me_cylinder_013.use_remesh_preserve_attributes = False
me_cylinder_013.use_mirror_vertex_groups = False
me_cylinder_013.update()
me_cylinder_012 = bpy.data.meshes.new('Cylinder.012')
me_cylinder_012.from_pydata([(-2.643e-08, 0.3184, 0.4765), (-2.643e-08, 0.3184, 1.041), (0.1592, 0.2757, 0.4765), (0.1592, 0.2757, 1.041), (0.2757, 0.1592, 0.4765), (0.2757, 0.1592, 1.041), (0.3184, -1.087e-07, 0.4765), (0.3184, -1.087e-07, 1.041), (0.2757, -0.1592, 0.4765), (0.2757, -0.1592, 1.041), (0.1592, -0.2757, 0.4765), (0.1592, -0.2757, 1.041), (2.165e-08, -0.3184, 0.4765), (2.165e-08, -0.3184, 1.041), (-0.1592, -0.2757, 0.4765), (-0.1592, -0.2757, 1.041), (-0.2757, -0.1592, 0.4765), (-0.2757, -0.1592, 1.041), (-0.3184, -2.428e-07, 0.4765), (-0.3184, -2.428e-07, 1.041), (-0.2757, 0.1592, 0.4765), (-0.2757, 0.1592, 1.041), (-0.1592, 0.2757, 0.4765), (-0.1592, 0.2757, 1.041), (-2.295e-08, 0.395, 1.041), (0.1975, 0.3421, 1.041), (0.3421, 0.1975, 1.041), (0.395, -9.841e-08, 1.041), (0.3421, -0.1975, 1.041), (0.1975, -0.3421, 1.041), (3.67e-08, -0.395, 1.041), (-0.1975, -0.3421, 1.041), (-0.3421, -0.1975, 1.041), (-0.395, -2.648e-07, 1.041), (-0.3421, 0.1975, 1.041), (-0.1975, 0.3421, 1.041), (-8.045e-09, 0.395, 1.393), (0.1975, 0.3421, 1.393), (0.3421, 0.1975, 1.393), (0.395, -9.841e-08, 1.393), (0.3421, -0.1975, 1.393), (0.1975, -0.3421, 1.393), (5.16e-08, -0.395, 1.393), (-0.1975, -0.3421, 1.393), (-0.3421, -0.1975, 1.393), (-0.395, -2.648e-07, 1.393), (-0.3421, 0.1975, 1.393), (-0.1975, 0.3421, 1.393)], [], [(0, 1, 3, 2), (2, 3, 5, 4), (4, 5, 7, 6), (6, 7, 9, 8), (8, 9, 11, 10), (10, 11, 13, 12), (12, 13, 15, 14), (14, 15, 17, 16), (16, 17, 19, 18), (18, 19, 21, 20), (23, 21, 34, 35), (22, 23, 1, 0), (20, 21, 23, 22), (0, 2, 4, 6, 8, 10, 12, 14, 16, 18, 20, 22), (28, 27, 39, 40), (5, 3, 25, 26), (21, 19, 33, 34), (19, 17, 32, 33), (17, 15, 31, 32), (15, 13, 30, 31), (13, 11, 29, 30), (11, 9, 28, 29), (9, 7, 27, 28), (1, 23, 35, 24), (3, 1, 24, 25), (7, 5, 26, 27), (37, 36, 47, 46, 45, 44, 43, 42, 41, 40, 39, 38), (35, 34, 46, 47), (25, 24, 36, 37), (32, 31, 43, 44), (29, 28, 40, 41), (24, 35, 47, 36), (26, 25, 37, 38), (33, 32, 44, 45), (30, 29, 41, 42), (27, 26, 38, 39), (34, 33, 45, 46), (31, 30, 42, 43)])
me_cylinder_012.use_remesh_preserve_volume = False
me_cylinder_012.use_remesh_preserve_attributes = False
me_cylinder_012.use_mirror_vertex_groups = False
me_cylinder_012.update()
me_cylinder_011 = bpy.data.meshes.new('Cylinder.011')
me_cylinder_011.from_pydata([(-2.643e-08, 0.3184, 0.4765), (-2.643e-08, 0.3184, 1.041), (0.1592, 0.2757, 0.4765), (0.1592, 0.2757, 1.041), (0.2757, 0.1592, 0.4765), (0.2757, 0.1592, 1.041), (0.3184, -1.087e-07, 0.4765), (0.3184, -1.087e-07, 1.041), (0.2757, -0.1592, 0.4765), (0.2757, -0.1592, 1.041), (0.1592, -0.2757, 0.4765), (0.1592, -0.2757, 1.041), (2.165e-08, -0.3184, 0.4765), (2.165e-08, -0.3184, 1.041), (-0.1592, -0.2757, 0.4765), (-0.1592, -0.2757, 1.041), (-0.2757, -0.1592, 0.4765), (-0.2757, -0.1592, 1.041), (-0.3184, -2.428e-07, 0.4765), (-0.3184, -2.428e-07, 1.041), (-0.2757, 0.1592, 0.4765), (-0.2757, 0.1592, 1.041), (-0.1592, 0.2757, 0.4765), (-0.1592, 0.2757, 1.041), (-2.295e-08, 0.395, 1.041), (0.1975, 0.3421, 1.041), (0.3421, 0.1975, 1.041), (0.395, -9.841e-08, 1.041), (0.3421, -0.1975, 1.041), (0.1975, -0.3421, 1.041), (3.67e-08, -0.395, 1.041), (-0.1975, -0.3421, 1.041), (-0.3421, -0.1975, 1.041), (-0.395, -2.648e-07, 1.041), (-0.3421, 0.1975, 1.041), (-0.1975, 0.3421, 1.041), (-8.045e-09, 0.395, 1.393), (0.1975, 0.3421, 1.393), (0.3421, 0.1975, 1.393), (0.395, -9.841e-08, 1.393), (0.3421, -0.1975, 1.393), (0.1975, -0.3421, 1.393), (5.16e-08, -0.395, 1.393), (-0.1975, -0.3421, 1.393), (-0.3421, -0.1975, 1.393), (-0.395, -2.648e-07, 1.393), (-0.3421, 0.1975, 1.393), (-0.1975, 0.3421, 1.393)], [], [(0, 1, 3, 2), (2, 3, 5, 4), (4, 5, 7, 6), (6, 7, 9, 8), (8, 9, 11, 10), (10, 11, 13, 12), (12, 13, 15, 14), (14, 15, 17, 16), (16, 17, 19, 18), (18, 19, 21, 20), (23, 21, 34, 35), (22, 23, 1, 0), (20, 21, 23, 22), (0, 2, 4, 6, 8, 10, 12, 14, 16, 18, 20, 22), (28, 27, 39, 40), (5, 3, 25, 26), (21, 19, 33, 34), (19, 17, 32, 33), (17, 15, 31, 32), (15, 13, 30, 31), (13, 11, 29, 30), (11, 9, 28, 29), (9, 7, 27, 28), (1, 23, 35, 24), (3, 1, 24, 25), (7, 5, 26, 27), (37, 36, 47, 46, 45, 44, 43, 42, 41, 40, 39, 38), (35, 34, 46, 47), (25, 24, 36, 37), (32, 31, 43, 44), (29, 28, 40, 41), (24, 35, 47, 36), (26, 25, 37, 38), (33, 32, 44, 45), (30, 29, 41, 42), (27, 26, 38, 39), (34, 33, 45, 46), (31, 30, 42, 43)])
me_cylinder_011.use_remesh_preserve_volume = False
me_cylinder_011.use_remesh_preserve_attributes = False
me_cylinder_011.use_mirror_vertex_groups = False
me_cylinder_011.update()
me_cylinder_010 = bpy.data.meshes.new('Cylinder.010')
me_cylinder_010.from_pydata([(-6.113e-09, 1.999, 0.7949), (-6.113e-09, -1.583, 0.7949), (0.3974, 1.999, 0.6884), (0.3974, -1.583, 0.6884), (0.6884, 1.999, 0.3974), (0.6884, -1.583, 0.3974), (0.7949, 1.999, -3.566e-09), (0.7949, -1.583, 1.386e-07), (0.6884, 1.999, -0.3974), (0.6884, -1.583, -0.3974), (0.3974, 1.999, -0.6884), (0.3974, -1.583, -0.6884), (1.139e-07, 1.999, -0.7949), (1.139e-07, -1.583, -0.7949), (-0.3974, 1.999, -0.6884), (-0.3974, -1.583, -0.6884), (-0.6884, 1.999, -0.3974), (-0.6884, -1.583, -0.3974), (-0.7949, 1.999, -3.352e-07), (-0.7949, -1.583, -1.931e-07), (-0.6884, 1.999, 0.3974), (-0.6884, -1.583, 0.3974), (-0.3974, 1.999, 0.6884), (-0.3974, -1.583, 0.6884), (-6.113e-09, 1.277, 0.7949), (-6.113e-09, -0.1531, 0.7949), (0.3974, -0.1531, 0.6884), (0.3974, 1.277, 0.6884), (0.6884, -0.1531, 0.3974), (0.6884, 1.277, 0.3974), (0.7949, -0.1531, 9.119e-08), (0.7949, 1.277, 4.381e-08), (0.6884, -0.1531, -0.3974), (0.6884, 1.277, -0.3974), (0.3974, -0.1531, -0.6884), (0.3974, 1.277, -0.6884), (1.139e-07, -0.1531, -0.7949), (1.139e-07, 1.277, -0.7949), (-0.3974, -0.1531, -0.6884), (-0.3974, 1.277, -0.6884), (-0.6884, -0.1531, -0.3974), (-0.6884, 1.277, -0.3974), (-0.7949, -0.1531, -2.405e-07), (-0.7949, 1.277, -2.878e-07), (-0.6884, -0.1531, 0.3974), (-0.6884, 1.277, 0.3974), (-0.3974, -0.1531, 0.6884), (-0.3974, 1.277, 0.6884), (-5.954e-09, 0.9902, 0.8111), (-6.593e-09, -0.9902, 0.8111), (0.4056, -0.9902, 0.7025), (0.4056, 0.9902, 0.7025), (0.7025, -0.9902, 0.4056), (0.7025, 0.9902, 0.4056), (0.8106, -0.9902, 0.004212), (0.8106, 0.9902, 0.004212), (-0.8106, -0.9902, 0.004211), (-0.8106, 0.9902, 0.004211), (-0.7025, -0.9902, 0.4056), (-0.7025, 0.9902, 0.4056), (-0.4056, -0.9902, 0.7025), (-0.4056, 0.9902, 0.7025), (0.4997, -0.6119, -0.9244), (0.4997, 0.6119, -0.9244), (-0.4997, -0.6119, -0.9244), (-0.4997, 0.6119, -0.9244), (-5.954e-09, 0.9902, 0.8676), (-8.813e-09, -0.9902, 0.8676), (0.4338, -0.9902, 0.7514), (0.4338, 0.9902, 0.7514), (0.7514, -0.9902, 0.4339), (0.7514, 0.9902, 0.4339), (0.867, -0.9902, 0.006462), (0.867, 0.9902, 0.006462), (-0.867, -0.9902, 0.006461), (-0.867, 0.9902, 0.006461), (-0.7514, -0.9902, 0.4339), (-0.7514, 0.9902, 0.4339), (-0.4338, -0.9902, 0.7514), (-0.4338, 0.9902, 0.7514), (0.545, -0.6119, -0.9343), (0.545, 0.6119, -0.9343), (-0.545, -0.6119, -0.9343), (-0.545, 0.6119, -0.9343), (-3.871e-10, 2.151, 0.9075), (0.4537, 2.151, 0.7859), (0.7859, 2.151, 0.4537), (0.9075, 2.151, 4.217e-09), (0.7859, 2.151, -0.4537), (0.4537, 2.151, -0.7859), (1.366e-07, 2.151, -0.9075), (-0.4537, 2.151, -0.7859), (-0.7859, 2.151, -0.4537), (-0.9075, 2.151, -3.744e-07), (-0.7859, 2.151, 0.4537), (-0.4537, 2.151, 0.7859), (-3.871e-10, 2.93, 0.9075), (0.4537, 2.93, 0.7859), (0.7859, 2.93, 0.4537), (0.9075, 2.93, -2.217e-07), (0.7859, 2.93, -0.4537), (0.4537, 2.93, -0.7859), (1.366e-07, 2.93, -0.9075), (-0.4537, 2.93, -0.7859), (-0.7859, 2.93, -0.4537), (-0.9075, 2.93, -6.003e-07), (-0.7859, 2.93, 0.4537), (-0.4537, 2.93, 0.7859), (-2.677e-09, 2.93, 0.7852), (0.3926, 2.93, 0.68), (0.68, 2.93, 0.3926), (0.7852, 2.93, -2.32e-07), (0.68, 2.93, -0.3926), (0.3926, 2.93, -0.68), (1.159e-07, 2.93, -0.7852), (-0.3926, 2.93, -0.68), (-0.68, 2.93, -0.3926), (-0.7852, 2.93, -5.596e-07), (-0.68, 2.93, 0.3926), (-0.3926, 2.93, 0.68), (-2.677e-09, 2.762, 0.7852), (0.3926, 2.762, 0.68), (0.68, 2.762, 0.3926), (0.7852, 2.762, -1.724e-07), (0.68, 2.762, -0.3926), (0.3926, 2.762, -0.68), (1.159e-07, 2.762, -0.7852), (-0.3926, 2.762, -0.68), (-0.68, 2.762, -0.3926), (-0.7852, 2.762, -5e-07), (-0.68, 2.762, 0.3926), (-0.3926, 2.762, 0.68), (-3.97e-09, -1.696, 0.839), (0.4195, -1.696, 0.7266), (0.7266, -1.696, 0.4195), (0.839, -1.696, 1.443e-07), (0.7266, -1.696, -0.4195), (0.4195, -1.696, -0.7266), (1.227e-07, -1.696, -0.839), (-0.4195, -1.696, -0.7266), (-0.7266, -1.696, -0.4195), (-0.839, -1.696, -2.057e-07), (-0.7266, -1.696, 0.4195), (-0.4195, -1.696, 0.7266), (1.244e-08, -2.389, 0.839), (0.4195, -2.389, 0.7266), (0.7266, -2.389, 0.4195), (0.839, -2.389, 3.828e-07), (0.7266, -2.389, -0.4195), (0.4195, -2.389, -0.7266), (1.391e-07, -2.389, -0.839), (-0.4195, -2.389, -0.7266), (-0.7266, -2.389, -0.4195), (-0.839, -2.389, 3.268e-08), (-0.7266, -2.389, 0.4195), (-0.4195, -2.389, 0.7266), (9.801e-09, -2.389, 0.7499), (0.375, -2.389, 0.6495), (0.6495, -2.389, 0.375), (0.7499, -2.389, 3.722e-07), (0.6495, -2.389, -0.375), (0.375, -2.389, -0.6495), (1.23e-07, -2.389, -0.7499), (-0.375, -2.389, -0.6495), (-0.6495, -2.389, -0.375), (-0.7499, -2.389, 5.928e-08), (-0.6495, -2.389, 0.375), (-0.375, -2.389, 0.6495), (7.655e-09, -2.308, 0.7499), (0.375, -2.308, 0.6495), (0.6495, -2.308, 0.375), (0.7499, -2.308, 3.722e-07), (0.6495, -2.308, -0.375), (0.375, -2.308, -0.6495), (1.209e-07, -2.308, -0.7499), (-0.375, -2.308, -0.6495), (-0.6495, -2.308, -0.375), (-0.7499, -2.308, 5.928e-08), (-0.6495, -2.308, 0.375), (-0.375, -2.308, 0.6495)], [], [(25, 1, 3, 26), (26, 3, 5, 28), (28, 5, 7, 30), (30, 7, 9, 32), (32, 9, 11, 34), (34, 11, 13, 36), (36, 13, 15, 38), (38, 15, 17, 40), (40, 17, 19, 42), (42, 19, 21, 44), (15, 13, 138, 139), (46, 23, 1, 25), (44, 21, 23, 46), (8, 10, 89, 88), (20, 45, 47, 22), (45, 44, 46, 47), (22, 47, 24, 0), (47, 46, 25, 24), (18, 43, 45, 20), (43, 42, 44, 45), (16, 41, 43, 18), (41, 40, 42, 43), (14, 39, 41, 16), (39, 38, 40, 41), (12, 37, 39, 14), (37, 36, 38, 39), (10, 35, 37, 12), (35, 34, 36, 37), (8, 33, 35, 10), (33, 32, 34, 35), (6, 31, 33, 8), (31, 30, 32, 33), (4, 29, 31, 6), (29, 28, 30, 31), (2, 27, 29, 4), (27, 26, 28, 29), (0, 24, 27, 2), (24, 25, 26, 27), (59, 61, 60, 58), (61, 48, 49, 60), (57, 59, 58, 56), (53, 55, 54, 52), (51, 53, 52, 50), (48, 51, 50, 49), (56, 64, 65, 57), (55, 63, 62, 54), (77, 76, 78, 79), (79, 78, 67, 66), (75, 74, 76, 77), (71, 70, 72, 73), (69, 68, 70, 71), (66, 67, 68, 69), (74, 75, 83, 82), (73, 72, 80, 81), (52, 54, 72, 70), (61, 59, 77, 79), (57, 65, 83, 75), (53, 51, 69, 71), (58, 60, 78, 76), (63, 55, 73, 81), (50, 52, 70, 68), (48, 61, 79, 66), (54, 62, 80, 72), (51, 48, 66, 69), (60, 49, 67, 78), (49, 50, 68, 67), (59, 57, 75, 77), (62, 63, 81, 80), (56, 58, 76, 74), (65, 64, 82, 83), (55, 53, 71, 73), (64, 56, 74, 82), (88, 89, 101, 100), (6, 8, 88, 87), (22, 0, 84, 95), (0, 2, 85, 84), (4, 6, 87, 86), (20, 22, 95, 94), (2, 4, 86, 85), (18, 20, 94, 93), (16, 18, 93, 92), (14, 16, 92, 91), (12, 14, 91, 90), (10, 12, 90, 89), (103, 104, 116, 115), (95, 84, 96, 107), (85, 86, 98, 97), (92, 93, 105, 104), (89, 90, 102, 101), (86, 87, 99, 98), (93, 94, 106, 105), (90, 91, 103, 102), (87, 88, 100, 99), (94, 95, 107, 106), (84, 85, 97, 96), (91, 92, 104, 103), (108, 109, 121, 120), (100, 101, 113, 112), (107, 96, 108, 119), (97, 98, 110, 109), (104, 105, 117, 116), (101, 102, 114, 113), (98, 99, 111, 110), (105, 106, 118, 117), (102, 103, 115, 114), (99, 100, 112, 111), (106, 107, 119, 118), (96, 97, 109, 108), (120, 121, 122, 123, 124, 125, 126, 127, 128, 129, 130, 131), (115, 116, 128, 127), (112, 113, 125, 124), (119, 108, 120, 131), (109, 110, 122, 121), (116, 117, 129, 128), (113, 114, 126, 125), (110, 111, 123, 122), (117, 118, 130, 129), (114, 115, 127, 126), (111, 112, 124, 123), (118, 119, 131, 130), (136, 135, 147, 148), (13, 11, 137, 138), (11, 9, 136, 137), (9, 7, 135, 136), (1, 23, 143, 132), (3, 1, 132, 133), (7, 5, 134, 135), (23, 21, 142, 143), (5, 3, 133, 134), (21, 19, 141, 142), (19, 17, 140, 141), (17, 15, 139, 140), (148, 147, 159, 160), (143, 142, 154, 155), (133, 132, 144, 145), (140, 139, 151, 152), (137, 136, 148, 149), (132, 143, 155, 144), (134, 133, 145, 146), (141, 140, 152, 153), (138, 137, 149, 150), (135, 134, 146, 147), (142, 141, 153, 154), (139, 138, 150, 151), (163, 162, 174, 175), (155, 154, 166, 167), (145, 144, 156, 157), (152, 151, 163, 164), (149, 148, 160, 161), (144, 155, 167, 156), (146, 145, 157, 158), (153, 152, 164, 165), (150, 149, 161, 162), (147, 146, 158, 159), (154, 153, 165, 166), (151, 150, 162, 163), (169, 168, 179, 178, 177, 176, 175, 174, 173, 172, 171, 170), (160, 159, 171, 172), (167, 166, 178, 179), (157, 156, 168, 169), (164, 163, 175, 176), (161, 160, 172, 173), (156, 167, 179, 168), (158, 157, 169, 170), (165, 164, 176, 177), (162, 161, 173, 174), (159, 158, 170, 171), (166, 165, 177, 178)])
me_cylinder_010.use_remesh_preserve_volume = False
me_cylinder_010.use_remesh_preserve_attributes = False
me_cylinder_010.use_mirror_vertex_groups = False
me_cylinder_010.update()
me_cylinder_020 = bpy.data.meshes.new('Cylinder.020')
me_cylinder_020.from_pydata([(7.148e-09, 0.8433, 0.22), (7.148e-09, -0.8433, 0.22), (-0.1761, 0.8433, 0.22), (-0.1761, -0.8433, 0.22), (0.1761, 0.8433, 0.22), (0.1761, -0.8433, 0.22), (2.763e-08, 0.8433, -0.01431), (2.763e-08, -0.8433, -0.01431), (-0.1761, 0.8433, -0.01431), (-0.1761, -0.8433, -0.01431), (0.1761, 0.8433, -0.01431), (0.1761, -0.8433, -0.01431), (-0.2726, 0.8433, -0.01431), (-0.2726, -0.8433, -0.01431), (0.2726, 0.8433, -0.01431), (0.2726, -0.8433, -0.01431), (-0.1761, 0.8433, -0.06587), (-0.1761, -0.8433, -0.06587), (0.1761, 0.8433, -0.06587), (0.1761, -0.8433, -0.06587), (-0.2726, 0.8433, -0.06587), (-0.2726, -0.8433, -0.06587), (0.2726, 0.8433, -0.06587), (0.2726, -0.8433, -0.06587), (-0.2726, 0.8433, 0.06929), (-0.2377, 0.8433, 0.22), (-0.2377, -0.8433, 0.22), (-0.2726, -0.8433, 0.06929), (0.2377, 0.8433, 0.22), (0.2726, 0.8433, 0.06929), (0.2726, -0.8433, 0.06929), (0.2377, -0.8433, 0.22)], [], [(0, 4, 10, 6), (5, 1, 7, 11), (6, 7, 9, 8), (10, 11, 7, 6), (29, 30, 15, 14), (9, 3, 26, 27, 13), (1, 3, 9, 7), (2, 0, 6, 8), (10, 4, 28, 29, 14), (2, 8, 12, 24, 25), (4, 5, 31, 28), (10, 14, 22, 18), (15, 11, 19, 23), (5, 11, 15, 30, 31), (27, 24, 12, 13), (19, 18, 22, 23), (16, 17, 21, 20), (9, 13, 21, 17), (12, 8, 16, 20), (14, 15, 23, 22), (13, 12, 20, 21), (11, 10, 18, 19), (8, 9, 17, 16), (26, 25, 24, 27), (30, 29, 28, 31), (3, 2, 25, 26), (5, 4, 0, 1), (0, 2, 3, 1)])
me_cylinder_020.use_remesh_preserve_volume = False
me_cylinder_020.use_remesh_preserve_attributes = False
me_cylinder_020.use_mirror_vertex_groups = False
me_cylinder_020.update()
me_cylinder_008 = bpy.data.meshes.new('Cylinder.008')
me_cylinder_008.from_pydata([(0.1887, 0.2357, 0.1811), (0.1887, 0.2357, 0.4058), (0.1724, 0.1628, 0.1811), (0.1724, 0.1628, 0.4058), (0.1262, 0.1024, 0.1811), (0.1262, 0.1024, 0.4058), (0.0583, 0.06513, 0.1811), (0.0583, 0.06513, 0.4058), (-0.01972, 0.05733, 0.1811), (-0.01972, 0.05733, 0.4058), (-0.09434, 0.08039, 0.1811), (-0.09434, 0.08039, 0.4058), (-0.1526, 0.1303, 0.1811), (-0.1526, 0.1303, 0.4058), (-0.1845, 0.1984, 0.1811), (-0.1845, 0.1984, 0.4058), (-0.1845, 0.273, 0.1811), (-0.1845, 0.273, 0.4058), (-0.1526, 0.3412, 0.1811), (-0.1526, 0.3412, 0.4058), (-0.09434, 0.3911, 0.1811), (-0.09434, 0.3911, 0.4058), (-0.01972, 0.4142, 0.1811), (-0.01972, 0.4142, 0.4058), (0.0583, 0.4064, 0.1811), (0.0583, 0.4064, 0.4058), (0.1262, 0.3691, 0.1811), (0.1262, 0.3691, 0.4058), (0.1724, 0.3087, 0.1811), (0.1724, 0.3087, 0.4058), (-0.1811, 0.2357, 0.1887), (-0.4058, 0.2357, 0.1887), (-0.1811, 0.1628, 0.1724), (-0.4058, 0.1628, 0.1724), (-0.1811, 0.1024, 0.1262), (-0.4058, 0.1024, 0.1262), (-0.1811, 0.06513, 0.0583), (-0.4058, 0.06513, 0.0583), (-0.1811, 0.05733, -0.01972), (-0.4058, 0.05733, -0.01972), (-0.1811, 0.08039, -0.09434), (-0.4058, 0.08039, -0.09434), (-0.1811, 0.1303, -0.1526), (-0.4058, 0.1303, -0.1526), (-0.1811, 0.1984, -0.1845), (-0.4058, 0.1984, -0.1845), (-0.1811, 0.273, -0.1845), (-0.4058, 0.273, -0.1845), (-0.1811, 0.3412, -0.1526), (-0.4058, 0.3412, -0.1526), (-0.1811, 0.3911, -0.09434), (-0.4058, 0.3911, -0.09434), (-0.1811, 0.4142, -0.01972), (-0.4058, 0.4142, -0.01972), (-0.1811, 0.4064, 0.0583), (-0.4058, 0.4064, 0.0583), (-0.1811, 0.3691, 0.1262), (-0.4058, 0.3691, 0.1262), (-0.1811, 0.3087, 0.1724), (-0.4058, 0.3087, 0.1724), (-0.2445, 0.4682, -0.2445), (-0.2445, 0.4682, 0.2445), (0.2445, 0.4682, -0.2445), (0.2445, 0.4682, 0.2445), (-0.2445, 0.003315, -0.2445), (-0.2445, 0.003315, 0.2445), (0.2445, 0.003315, -0.2445), (0.2445, 0.003315, 0.2445), (0.2326, 0.7184, 1.339e-06), (0.2326, 0.276, 1.349e-06), (0.2125, 0.7184, -0.09461), (0.2125, 0.276, -0.09461), (0.1557, 0.7184, -0.1729), (0.1557, 0.276, -0.1729), (0.07188, 0.7184, -0.2212), (0.07188, 0.276, -0.2212), (-0.02432, 0.7184, -0.2313), (-0.02432, 0.276, -0.2313), (-0.1163, 0.7184, -0.2015), (-0.1163, 0.276, -0.2015), (-0.1882, 0.7184, -0.1367), (-0.1882, 0.276, -0.1367), (-0.2275, 0.7184, -0.04836), (-0.2275, 0.276, -0.04836), (-0.2275, 0.7184, 0.04837), (-0.2275, 0.276, 0.04837), (-0.1882, 0.7184, 0.1367), (-0.1882, 0.276, 0.1367), (-0.1163, 0.7184, 0.2015), (-0.1163, 0.276, 0.2015), (-0.02432, 0.7184, 0.2313), (-0.02432, 0.276, 0.2313), (0.07188, 0.7184, 0.2212), (0.07188, 0.276, 0.2212), (0.1557, 0.7184, 0.1729), (0.1557, 0.276, 0.1729), (0.2125, 0.7184, 0.09462), (0.2125, 0.276, 0.09462), (0.2326, 1.408, 1.324e-06), (0.2125, 1.408, -0.09461), (0.1557, 1.408, -0.1729), (0.07188, 1.408, -0.2212), (-0.02432, 1.408, -0.2313), (-0.1163, 1.408, -0.2015), (-0.1882, 1.408, -0.1367), (-0.2275, 1.408, -0.04836), (-0.2275, 1.408, 0.04837), (-0.1882, 1.408, 0.1367), (-0.1163, 1.408, 0.2015), (-0.02432, 1.408, 0.2313), (0.07188, 1.408, 0.2212), (0.1557, 1.408, 0.1729), (0.2125, 1.408, 0.09462), (0.2326, -0.7254, 1.371e-06), (0.2125, -0.7254, -0.09461), (0.1557, -0.7254, -0.1729), (0.07188, -0.7254, -0.2212), (-0.02431, -0.7254, -0.2313), (-0.1163, -0.7254, -0.2015), (-0.1882, -0.7254, -0.1367), (-0.2275, -0.7254, -0.04836), (-0.2275, -0.7254, 0.04837), (-0.1882, -0.7254, 0.1367), (-0.1163, -0.7254, 0.2015), (-0.02431, -0.7254, 0.2313), (0.07188, -0.7254, 0.2212), (0.1557, -0.7254, 0.1729), (0.2125, -0.7254, 0.09462), (0.4292, -2.033, 1.405e-06), (0.3921, -2.033, -0.1746), (0.2872, -2.033, -0.3189), (0.1326, -2.033, -0.4082), (-0.04486, -2.033, -0.4268), (-0.2146, -2.033, -0.3717), (-0.3472, -2.033, -0.2523), (-0.4198, -2.033, -0.08923), (-0.4198, -2.033, 0.08923), (-0.3472, -2.033, 0.2523), (-0.2146, -2.033, 0.3717), (-0.04486, -2.033, 0.4268), (0.1326, -2.033, 0.4082), (0.2872, -2.033, 0.3189), (0.3921, -2.033, 0.1746), (0.4292, -2.867, 1.423e-06), (0.3921, -2.867, -0.1746), (0.2872, -2.867, -0.3189), (0.1326, -2.867, -0.4082), (-0.04486, -2.867, -0.4268), (-0.2146, -2.867, -0.3717), (-0.3472, -2.867, -0.2523), (-0.4198, -2.867, -0.08923), (-0.4198, -2.867, 0.08923), (-0.3472, -2.867, 0.2523), (-0.2146, -2.867, 0.3717), (-0.04486, -2.867, 0.4268), (0.1326, -2.867, 0.4082), (0.2872, -2.867, 0.3189), (0.3921, -2.867, 0.1746), (0.4091, -2.867, 1.423e-06), (0.3737, -2.867, -0.1664), (0.2737, -2.867, -0.304), (0.1264, -2.867, -0.389), (-0.04276, -2.867, -0.4068), (-0.2045, -2.867, -0.3543), (-0.3309, -2.867, -0.2404), (-0.4001, -2.867, -0.08505), (-0.4001, -2.867, 0.08505), (-0.3309, -2.867, 0.2404), (-0.2045, -2.867, 0.3543), (-0.04276, -2.867, 0.4068), (0.1264, -2.867, 0.389), (0.2737, -2.867, 0.304), (0.3737, -2.867, 0.1664), (0.4091, -2.875, 1.423e-06), (0.3737, -2.875, -0.1664), (0.2737, -2.875, -0.304), (0.1264, -2.875, -0.389), (-0.04276, -2.875, -0.4068), (-0.2045, -2.875, -0.3543), (-0.3309, -2.875, -0.2404), (-0.4001, -2.875, -0.08505), (-0.4001, -2.875, 0.08505), (-0.3309, -2.875, 0.2404), (-0.2045, -2.875, 0.3543), (-0.04276, -2.875, 0.4068), (0.1264, -2.875, 0.389), (0.2737, -2.875, 0.304), (0.3737, -2.875, 0.1664), (0.4294, -2.875, 1.423e-06), (0.3922, -2.875, -0.1746), (0.2873, -2.875, -0.3191), (0.1327, -2.875, -0.4083), (-0.04488, -2.875, -0.427), (-0.2147, -2.875, -0.3718), (-0.3474, -2.875, -0.2524), (-0.42, -2.875, -0.08927), (-0.42, -2.875, 0.08927), (-0.3474, -2.875, 0.2524), (-0.2147, -2.875, 0.3718), (-0.04488, -2.875, 0.427), (0.1327, -2.875, 0.4083), (0.2873, -2.875, 0.3191), (0.3922, -2.875, 0.1746), (0.4294, -2.964, 1.425e-06), (0.3922, -2.964, -0.1746), (0.2873, -2.964, -0.3191), (0.1327, -2.964, -0.4083), (-0.04488, -2.964, -0.427), (-0.2147, -2.964, -0.3718), (-0.3474, -2.964, -0.2524), (-0.42, -2.964, -0.08927), (-0.42, -2.964, 0.08927), (-0.3474, -2.964, 0.2524), (-0.2147, -2.964, 0.3718), (-0.04488, -2.964, 0.427), (0.1327, -2.964, 0.4083), (0.2873, -2.964, 0.3191), (0.3922, -2.964, 0.1746), (0.2823, 2.358, 1.304e-06), (0.2579, 2.358, -0.1148), (0.1889, 2.358, -0.2098), (0.08725, 2.358, -0.2685), (-0.02951, 2.358, -0.2808), (-0.1412, 2.358, -0.2445), (-0.2284, 2.358, -0.166), (-0.2762, 2.358, -0.0587), (-0.2762, 2.358, 0.0587), (-0.2284, 2.358, 0.166), (-0.1412, 2.358, 0.2445), (-0.02951, 2.358, 0.2808), (0.08725, 2.358, 0.2685), (0.1889, 2.358, 0.2098), (0.2579, 2.358, 0.1148), (0.2679, 2.358, 1.304e-06), (0.2447, 2.358, -0.109), (0.1793, 2.358, -0.1991), (0.08278, 2.358, -0.2548), (-0.028, 2.358, -0.2664), (-0.1339, 2.358, -0.232), (-0.2167, 2.358, -0.1575), (-0.262, 2.358, -0.0557), (-0.262, 2.358, 0.0557), (-0.2167, 2.358, 0.1575), (-0.1339, 2.358, 0.232), (-0.028, 2.358, 0.2664), (0.08278, 2.358, 0.2548), (0.1793, 2.358, 0.1991), (0.2447, 2.358, 0.109), (0.2679, 2.412, 1.302e-06), (0.2447, 2.412, -0.109), (0.1793, 2.412, -0.1991), (0.08278, 2.412, -0.2548), (-0.028, 2.412, -0.2664), (-0.1339, 2.412, -0.232), (-0.2167, 2.412, -0.1575), (-0.262, 2.412, -0.0557), (-0.262, 2.412, 0.0557), (-0.2167, 2.412, 0.1575), (-0.1339, 2.412, 0.232), (-0.028, 2.412, 0.2664), (0.08278, 2.412, 0.2548), (0.1793, 2.412, 0.1991), (0.2447, 2.412, 0.109), (0.2938, 2.412, 1.303e-06), (0.2684, 2.412, -0.1195), (0.1966, 2.412, -0.2183), (0.09078, 2.412, -0.2794), (-0.03071, 2.412, -0.2922), (-0.1469, 2.412, -0.2544), (-0.2377, 2.412, -0.1727), (-0.2873, 2.412, -0.06108), (-0.2873, 2.412, 0.06108), (-0.2377, 2.412, 0.1727), (-0.1469, 2.412, 0.2544), (-0.03071, 2.412, 0.2922), (0.09078, 2.412, 0.2794), (0.1966, 2.412, 0.2183), (0.2684, 2.412, 0.1195), (0.2938, 2.55, 1.3e-06), (0.2684, 2.55, -0.1195), (0.1966, 2.55, -0.2183), (0.09078, 2.55, -0.2794), (-0.03071, 2.55, -0.2922), (-0.1469, 2.55, -0.2544), (-0.2377, 2.55, -0.1727), (-0.2873, 2.55, -0.06108), (-0.2873, 2.55, 0.06108), (-0.2377, 2.55, 0.1727), (-0.1469, 2.55, 0.2544), (-0.03071, 2.55, 0.2922), (0.09078, 2.55, 0.2794), (0.1966, 2.55, 0.2183), (0.2684, 2.55, 0.1195), (-0.2284, 1.525, 0.166), (-0.2762, 1.525, 0.0587), (0.1889, 1.525, -0.2098), (0.2579, 1.525, -0.1148), (-0.1412, 1.525, 0.2445), (0.08725, 1.525, -0.2685), (-0.02951, 1.525, 0.2808), (-0.02951, 1.525, -0.2808), (0.08725, 1.525, 0.2685), (-0.1412, 1.525, -0.2445), (0.1889, 1.525, 0.2098), (-0.2284, 1.525, -0.166), (0.2579, 1.525, 0.1148), (-0.2762, 1.525, -0.0587), (0.2823, 1.525, 1.322e-06), (-0.2275, -0.2113, -0.04836), (-0.2275, -0.2113, 0.04837), (0.2326, -0.2113, 1.36e-06), (0.2125, -0.2113, -0.09461), (0.07188, -0.2113, 0.2212), (0.1557, -0.2113, 0.1729), (-0.1163, -0.2113, -0.2015), (-0.1882, -0.2113, -0.1367), (-0.1163, -0.2113, 0.2015), (-0.02432, -0.2113, 0.2313), (0.07188, -0.2113, -0.2212), (-0.02432, -0.2113, -0.2313), (-0.1882, -0.2113, 0.1367), (0.2125, -0.2113, 0.09462), (0.1557, -0.2113, -0.1729), (-0.2275, -0.4083, -0.04836), (0.2326, -0.4083, 1.364e-06), (0.07188, -0.4083, 0.2212), (-0.1163, -0.4083, -0.2015), (-0.1163, -0.4083, 0.2015), (0.07188, -0.4083, -0.2212), (-0.2275, -0.4083, 0.04837), (0.2125, -0.4083, -0.09461), (0.1557, -0.4083, 0.1729), (-0.1882, -0.4083, -0.1367), (-0.02432, -0.4083, 0.2313), (-0.02432, -0.4083, -0.2313), (-0.1882, -0.4083, 0.1367), (0.2125, -0.4083, 0.09462), (0.1557, -0.4083, -0.1729), (-0.1882, 1.017, -0.1367), (-0.1163, 1.017, -0.2015), (-0.02432, 1.017, 0.2313), (-0.1163, 1.017, 0.2015), (-0.02432, 1.017, -0.2313), (0.07188, 1.017, -0.2212), (-0.1882, 1.017, 0.1367), (-0.2275, 1.017, 0.04837), (0.2125, 1.017, 0.09462), (0.1557, 1.017, 0.1729), (0.1557, 1.017, -0.1729), (0.2125, 1.017, -0.09461), (-0.2275, 1.017, -0.04836), (0.07188, 1.017, 0.2212), (0.2326, 1.017, 1.333e-06), (-0.1163, 0.7913, -0.2015), (-0.1163, 0.7913, 0.2015), (0.07188, 0.7913, -0.2212), (-0.2275, 0.7913, 0.04837), (0.1557, 0.7913, 0.1729), (0.2125, 0.7913, -0.09461), (-0.1882, 0.7913, -0.1367), (-0.02432, 0.7913, 0.2313), (-0.02432, 0.7913, -0.2313), (-0.1882, 0.7913, 0.1367), (0.2125, 0.7913, 0.09462), (0.1557, 0.7913, -0.1729), (-0.2275, 0.7913, -0.04836), (0.07188, 0.7913, 0.2212), (0.2326, 0.7913, 1.338e-06), (-0.232, -0.2113, -0.04931), (-0.232, -0.2113, 0.04931), (0.2372, -0.2113, 1.358e-06), (0.2167, -0.2113, -0.09646), (0.07329, -0.2113, 0.2256), (0.1587, -0.2113, 0.1763), (-0.1186, -0.2113, -0.2054), (-0.1919, -0.2113, -0.1394), (-0.1186, -0.2113, 0.2054), (-0.02479, -0.2113, 0.2359), (0.07329, -0.2113, -0.2256), (-0.02479, -0.2113, -0.2359), (-0.1919, -0.2113, 0.1394), (0.2167, -0.2113, 0.09647), (0.1587, -0.2113, -0.1762), (-0.232, -0.4083, -0.04931), (0.2372, -0.4083, 1.363e-06), (0.07329, -0.4083, 0.2256), (-0.1186, -0.4083, -0.2054), (-0.1186, -0.4083, 0.2054), (0.07329, -0.4083, -0.2256), (-0.232, -0.4083, 0.04931), (0.2167, -0.4083, -0.09646), (0.1587, -0.4083, 0.1763), (-0.1919, -0.4083, -0.1394), (-0.02479, -0.4083, 0.2359), (-0.02479, -0.4083, -0.2359), (-0.1919, -0.4083, 0.1394), (0.2167, -0.4083, 0.09647), (0.1587, -0.4083, -0.1762), (-0.2854, -0.4083, 0.06066), (-0.2854, -0.2113, 0.06066), (0.2665, -0.4083, -0.1187), (0.2665, -0.2113, -0.1187), (0.1952, -0.4083, 0.2168), (0.1952, -0.2113, 0.2168), (-0.236, -0.4083, -0.1715), (-0.236, -0.2113, -0.1715), (-0.0305, -0.4083, 0.2901), (-0.0305, -0.2113, 0.2901), (-0.0305, -0.4083, -0.2901), (-0.0305, -0.2113, -0.2901), (-0.236, -0.4083, 0.1715), (-0.236, -0.2113, 0.1715), (0.2665, -0.4083, 0.1187), (0.2665, -0.2113, 0.1187), (0.1952, -0.4083, -0.2168), (0.1952, -0.2113, -0.2168), (0.09015, -0.2113, -0.2775), (0.2917, -0.2113, 1.341e-06), (-0.1459, -0.2113, 0.2527), (-0.1459, -0.2113, -0.2527), (0.09015, -0.2113, 0.2775), (-0.2854, -0.2113, -0.06066), (-0.2854, -0.4083, -0.06066), (0.2917, -0.4083, 1.345e-06), (0.09015, -0.4083, 0.2775), (-0.1459, -0.4083, -0.2527), (-0.1459, -0.4083, 0.2527), (0.09015, -0.4083, -0.2775), (0.1783, -0.4083, -0.3438), (0.1783, -0.2113, -0.3438), (-0.17, -0.4083, -0.3438), (-0.17, -0.2113, -0.3438), (-0.02753, -0.4083, -0.3438), (-0.02753, -0.2113, -0.3438), (0.1289, -0.4083, -0.3438), (0.1289, -0.2113, -0.3438), (0.05609, -0.2113, -0.3438), (-0.1075, -0.2113, -0.3438), (-0.2042, -0.2113, -0.3438), (-0.2042, -0.4083, -0.3438), (-0.1075, -0.4083, -0.3438), (0.05609, -0.4083, -0.3438), (0.1783, -0.4083, -0.639), (0.1783, -0.2113, -0.639), (-0.17, -0.4083, -0.639), (-0.17, -0.2113, -0.639), (-0.02753, -0.4083, -0.639), (-0.02753, -0.2113, -0.639), (0.1289, -0.4083, -0.639), (0.1289, -0.2113, -0.639), (0.05609, -0.2113, -0.639), (-0.1075, -0.2113, -0.639), (-0.2042, -0.2113, -0.639), (-0.2042, -0.4083, -0.639), (-0.1075, -0.4083, -0.639), (0.05609, -0.4083, -0.639), (-0.232, 0.9996, -0.04931), (-0.232, 0.9996, 0.04931), (0.2372, 0.9996, 1.331e-06), (0.2167, 0.9996, -0.09646), (0.07329, 0.9996, 0.2256), (0.1587, 0.9996, 0.1763), (-0.1186, 0.9996, -0.2054), (-0.1919, 0.9996, -0.1394), (-0.1186, 0.9996, 0.2054), (-0.02479, 0.9996, 0.2359), (0.07329, 0.9996, -0.2256), (-0.02479, 0.9996, -0.2359), (-0.1919, 0.9996, 0.1394), (0.2167, 0.9996, 0.09647), (0.1587, 0.9996, -0.1762), (-0.232, 0.8027, -0.04931), (0.2372, 0.8027, 1.336e-06), (0.07329, 0.8027, 0.2256), (-0.1186, 0.8027, -0.2054), (-0.1186, 0.8027, 0.2054), (0.07329, 0.8027, -0.2256), (-0.232, 0.8027, 0.04931), (0.2167, 0.8027, -0.09646), (0.1587, 0.8027, 0.1763), (-0.1919, 0.8027, -0.1394), (-0.02479, 0.8027, 0.2359), (-0.02479, 0.8027, -0.2359), (-0.1919, 0.8027, 0.1394), (0.2167, 0.8027, 0.09647), (0.1587, 0.8027, -0.1762), (-0.2854, 0.8027, 0.06066), (-0.2854, 0.9996, 0.06066), (0.2665, 0.8027, -0.1187), (0.2665, 0.9996, -0.1187), (0.1952, 0.8027, 0.2168), (0.1952, 0.9996, 0.2168), (-0.236, 0.8027, -0.1715), (-0.236, 0.9996, -0.1715), (-0.0305, 0.8027, 0.2901), (-0.0305, 0.9996, 0.2901), (-0.0305, 0.8027, -0.2901), (-0.0305, 0.9996, -0.2901), (-0.236, 0.8027, 0.1715), (-0.236, 0.9996, 0.1715), (0.2665, 0.8027, 0.1187), (0.2665, 0.9996, 0.1187), (0.1952, 0.8027, -0.2168), (0.1952, 0.9996, -0.2168), (0.09015, 0.9996, -0.2775), (0.2917, 0.9996, 1.314e-06), (-0.1459, 0.9996, 0.2527), (-0.1459, 0.9996, -0.2527), (0.09015, 0.9996, 0.2775), (-0.2854, 0.9996, -0.06066), (-0.2854, 0.8027, -0.06066), (0.2917, 0.8027, 1.318e-06), (0.09015, 0.8027, 0.2775), (-0.1459, 0.8027, -0.2527), (-0.1459, 0.8027, 0.2527), (0.09015, 0.8027, -0.2775), (0.1783, 0.8027, -0.3438), (0.1783, 0.9996, -0.3438), (-0.17, 0.8027, -0.3438), (-0.17, 0.9996, -0.3438), (-0.02753, 0.8027, -0.3438), (-0.02753, 0.9996, -0.3438), (0.1289, 0.8027, -0.3438), (0.1289, 0.9996, -0.3438), (0.05609, 0.9996, -0.3438), (-0.1075, 0.9996, -0.3438), (-0.2042, 0.9996, -0.3438), (-0.2042, 0.8027, -0.3438), (-0.1075, 0.8027, -0.3438), (0.05609, 0.8027, -0.3438), (0.1783, 0.8027, -0.639), (0.1783, 0.9996, -0.639), (-0.17, 0.8027, -0.639), (-0.17, 0.9996, -0.639), (-0.02753, 0.8027, -0.639), (-0.02753, 0.9996, -0.639), (0.1289, 0.8027, -0.639), (0.1289, 0.9996, -0.639), (0.05609, 0.9996, -0.639), (-0.1075, 0.9996, -0.639), (-0.2042, 0.9996, -0.639), (-0.2042, 0.8027, -0.639), (-0.1075, 0.8027, -0.639), (0.05609, 0.8027, -0.639), (0.1783, 0.8027, -0.4299), (0.1289, 0.9996, -0.4299), (0.1783, 0.9996, -0.4299), (-0.02753, 0.8027, -0.4299), (-0.1075, 0.8027, -0.4299), (-0.2042, 0.8027, -0.4299), (-0.17, 0.8027, -0.4299), (0.05609, 0.9996, -0.4299), (-0.02753, 0.9996, -0.4299), (0.1289, 0.8027, -0.4299), (-0.1075, 0.9996, -0.4299), (-0.17, 0.9996, -0.4299), (0.05609, 0.8027, -0.4299), (-0.2042, 0.9996, -0.4299), (0.1783, 0.8027, -0.5383), (0.1783, 0.9996, -0.5383), (-0.1075, 0.8027, -0.5383), (-0.2042, 0.8027, -0.5383), (0.05609, 0.9996, -0.5383), (0.1289, 0.8027, -0.5383), (-0.1075, 0.9996, -0.5383), (-0.2042, 0.9996, -0.5383), (0.1289, 0.9996, -0.5383), (-0.02753, 0.8027, -0.5383), (-0.17, 0.8027, -0.5383), (-0.02753, 0.9996, -0.5383), (-0.17, 0.9996, -0.5383), (0.05609, 0.8027, -0.5383), (0.2591, 2.55, 1.279e-06), (0.2367, 2.55, -0.1054), (0.1734, 2.55, -0.1926), (0.08008, 2.55, -0.2465), (-0.02709, 2.55, -0.2577), (-0.1296, 2.55, -0.2244), (-0.2097, 2.55, -0.1523), (-0.2535, 2.55, -0.05388), (-0.2535, 2.55, 0.05388), (-0.2097, 2.55, 0.1523), (-0.1296, 2.55, 0.2244), (-0.02709, 2.55, 0.2577), (0.08008, 2.55, 0.2465), (0.1734, 2.55, 0.1926), (0.2367, 2.55, 0.1054), (0.2591, 2.528, 1.279e-06), (0.2367, 2.528, -0.1054), (0.1734, 2.528, -0.1926), (0.08008, 2.528, -0.2465), (-0.02709, 2.528, -0.2577), (-0.1296, 2.528, -0.2244), (-0.2097, 2.528, -0.1523), (-0.2535, 2.528, -0.05388), (-0.2535, 2.528, 0.05388), (-0.2097, 2.528, 0.1523), (-0.1296, 2.528, 0.2244), (-0.02709, 2.528, 0.2577), (0.08008, 2.528, 0.2465), (0.1734, 2.528, 0.1926), (0.2367, 2.528, 0.1054), (0.3433, -2.964, -0.1528), (0.3758, -2.964, 1.404e-06), (0.2515, -2.964, -0.2793), (0.1161, -2.964, -0.3574), (-0.03928, -2.964, -0.3737), (-0.1879, -2.964, -0.3254), (-0.304, -2.964, -0.2209), (-0.3676, -2.964, -0.07813), (-0.3676, -2.964, 0.07813), (-0.304, -2.964, 0.2209), (-0.1879, -2.964, 0.3254), (-0.03928, -2.964, 0.3737), (0.1161, -2.964, 0.3574), (0.2515, -2.964, 0.2793), (0.3433, -2.964, 0.1529), (0.3433, -2.926, -0.1528), (0.3758, -2.926, 1.404e-06), (0.2515, -2.926, -0.2793), (0.1161, -2.926, -0.3574), (-0.03928, -2.926, -0.3737), (-0.1879, -2.926, -0.3254), (-0.304, -2.926, -0.2209), (-0.3676, -2.926, -0.07813), (-0.3676, -2.926, 0.07813), (-0.304, -2.926, 0.2209), (-0.1879, -2.926, 0.3254), (-0.03928, -2.926, 0.3737), (0.1161, -2.926, 0.3574), (0.2515, -2.926, 0.2793), (0.3433, -2.926, 0.1529)], [], [(0, 1, 3, 2), (2, 3, 5, 4), (4, 5, 7, 6), (6, 7, 9, 8), (8, 9, 11, 10), (10, 11, 13, 12), (12, 13, 15, 14), (14, 15, 17, 16), (16, 17, 19, 18), (18, 19, 21, 20), (20, 21, 23, 22), (22, 23, 25, 24), (24, 25, 27, 26), (3, 1, 29, 27, 25, 23, 21, 19, 17, 15, 13, 11, 9, 7, 5), (28, 29, 1, 0), (26, 27, 29, 28), (0, 2, 4, 6, 8, 10, 12, 14, 16, 18, 20, 22, 24, 26, 28), (30, 31, 33, 32), (32, 33, 35, 34), (34, 35, 37, 36), (36, 37, 39, 38), (38, 39, 41, 40), (40, 41, 43, 42), (42, 43, 45, 44), (44, 45, 47, 46), (46, 47, 49, 48), (48, 49, 51, 50), (50, 51, 53, 52), (52, 53, 55, 54), (54, 55, 57, 56), (33, 31, 59, 57, 55, 53, 51, 49, 47, 45, 43, 41, 39, 37, 35), (58, 59, 31, 30), (56, 57, 59, 58), (30, 32, 34, 36, 38, 40, 42, 44, 46, 48, 50, 52, 54, 56, 58), (61, 63, 62, 60), (63, 67, 66, 62), (67, 65, 64, 66), (65, 61, 60, 64), (60, 62, 66, 64), (65, 67, 63, 61), (68, 69, 71, 70), (70, 71, 73, 72), (72, 73, 75, 74), (74, 75, 77, 76), (76, 77, 79, 78), (78, 79, 81, 80), (80, 81, 83, 82), (82, 83, 85, 84), (84, 85, 87, 86), (86, 87, 89, 88), (88, 89, 91, 90), (90, 91, 93, 92), (92, 93, 95, 94), (329, 323, 120, 121), (96, 97, 69, 68), (94, 95, 97, 96), (339, 338, 104, 103), (294, 293, 227, 226), (341, 340, 109, 108), (343, 342, 102, 101), (345, 344, 107, 106), (347, 346, 112, 111), (349, 348, 100, 99), (338, 350, 105, 104), (340, 351, 110, 109), (342, 339, 103, 102), (344, 341, 108, 107), (346, 352, 98, 112), (348, 343, 101, 100), (350, 345, 106, 105), (352, 349, 99, 98), (351, 347, 111, 110), (114, 113, 128, 129), (330, 324, 113, 114), (331, 325, 125, 126), (332, 326, 118, 119), (333, 327, 123, 124), (334, 328, 116, 117), (335, 329, 121, 122), (336, 331, 126, 127), (337, 330, 114, 115), (323, 332, 119, 120), (325, 333, 124, 125), (326, 334, 117, 118), (327, 335, 122, 123), (324, 336, 127, 113), (328, 337, 115, 116), (136, 135, 150, 151), (122, 121, 136, 137), (115, 114, 129, 130), (123, 122, 137, 138), (116, 115, 130, 131), (124, 123, 138, 139), (117, 116, 131, 132), (125, 124, 139, 140), (118, 117, 132, 133), (126, 125, 140, 141), (119, 118, 133, 134), (127, 126, 141, 142), (120, 119, 134, 135), (113, 127, 142, 128), (121, 120, 135, 136), (143, 157, 172, 158), (129, 128, 143, 144), (137, 136, 151, 152), (130, 129, 144, 145), (138, 137, 152, 153), (131, 130, 145, 146), (139, 138, 153, 154), (132, 131, 146, 147), (140, 139, 154, 155), (133, 132, 147, 148), (141, 140, 155, 156), (134, 133, 148, 149), (142, 141, 156, 157), (135, 134, 149, 150), (128, 142, 157, 143), (165, 164, 179, 180), (151, 150, 165, 166), (144, 143, 158, 159), (152, 151, 166, 167), (145, 144, 159, 160), (153, 152, 167, 168), (146, 145, 160, 161), (154, 153, 168, 169), (147, 146, 161, 162), (155, 154, 169, 170), (148, 147, 162, 163), (156, 155, 170, 171), (149, 148, 163, 164), (157, 156, 171, 172), (150, 149, 164, 165), (187, 186, 201, 202), (158, 172, 187, 173), (166, 165, 180, 181), (159, 158, 173, 174), (167, 166, 181, 182), (160, 159, 174, 175), (168, 167, 182, 183), (161, 160, 175, 176), (169, 168, 183, 184), (162, 161, 176, 177), (170, 169, 184, 185), (163, 162, 177, 178), (171, 170, 185, 186), (164, 163, 178, 179), (172, 171, 186, 187), (202, 201, 216, 217), (180, 179, 194, 195), (173, 187, 202, 188), (181, 180, 195, 196), (174, 173, 188, 189), (182, 181, 196, 197), (175, 174, 189, 190), (183, 182, 197, 198), (176, 175, 190, 191), (184, 183, 198, 199), (177, 176, 191, 192), (185, 184, 199, 200), (178, 177, 192, 193), (186, 185, 200, 201), (179, 178, 193, 194), (211, 210, 609, 610), (195, 194, 209, 210), (188, 202, 217, 203), (196, 195, 210, 211), (189, 188, 203, 204), (197, 196, 211, 212), (190, 189, 204, 205), (198, 197, 212, 213), (191, 190, 205, 206), (199, 198, 213, 214), (192, 191, 206, 207), (200, 199, 214, 215), (193, 192, 207, 208), (201, 200, 215, 216), (194, 193, 208, 209), (230, 231, 246, 245), (296, 295, 220, 219), (293, 297, 228, 227), (295, 298, 221, 220), (297, 299, 229, 228), (298, 300, 222, 221), (299, 301, 230, 229), (300, 302, 223, 222), (301, 303, 231, 230), (302, 304, 224, 223), (303, 305, 232, 231), (304, 306, 225, 224), (305, 307, 218, 232), (306, 294, 226, 225), (307, 296, 219, 218), (237, 238, 253, 252), (223, 224, 239, 238), (231, 232, 247, 246), (224, 225, 240, 239), (232, 218, 233, 247), (225, 226, 241, 240), (218, 219, 234, 233), (226, 227, 242, 241), (219, 220, 235, 234), (227, 228, 243, 242), (220, 221, 236, 235), (228, 229, 244, 243), (221, 222, 237, 236), (229, 230, 245, 244), (222, 223, 238, 237), (259, 260, 275, 274), (245, 246, 261, 260), (238, 239, 254, 253), (246, 247, 262, 261), (239, 240, 255, 254), (247, 233, 248, 262), (240, 241, 256, 255), (233, 234, 249, 248), (241, 242, 257, 256), (234, 235, 250, 249), (242, 243, 258, 257), (235, 236, 251, 250), (243, 244, 259, 258), (236, 237, 252, 251), (244, 245, 260, 259), (274, 275, 290, 289), (252, 253, 268, 267), (260, 261, 276, 275), (253, 254, 269, 268), (261, 262, 277, 276), (254, 255, 270, 269), (262, 248, 263, 277), (255, 256, 271, 270), (248, 249, 264, 263), (256, 257, 272, 271), (249, 250, 265, 264), (257, 258, 273, 272), (250, 251, 266, 265), (258, 259, 274, 273), (251, 252, 267, 266), (283, 284, 578, 577), (267, 268, 283, 282), (275, 276, 291, 290), (268, 269, 284, 283), (276, 277, 292, 291), (269, 270, 285, 284), (277, 263, 278, 292), (270, 271, 286, 285), (263, 264, 279, 278), (271, 272, 287, 286), (264, 265, 280, 279), (272, 273, 288, 287), (265, 266, 281, 280), (273, 274, 289, 288), (266, 267, 282, 281), (98, 99, 296, 307), (105, 106, 294, 306), (112, 98, 307, 305), (104, 105, 306, 304), (111, 112, 305, 303), (103, 104, 304, 302), (110, 111, 303, 301), (102, 103, 302, 300), (109, 110, 301, 299), (101, 102, 300, 298), (108, 109, 299, 297), (100, 101, 298, 295), (107, 108, 297, 293), (99, 100, 295, 296), (106, 107, 293, 294), (75, 73, 322, 318), (69, 97, 321, 310), (89, 87, 320, 316), (79, 77, 319, 314), (93, 91, 317, 312), (83, 81, 315, 308), (73, 71, 311, 322), (97, 95, 313, 321), (87, 85, 309, 320), (77, 75, 318, 319), (91, 89, 316, 317), (81, 79, 314, 315), (95, 93, 312, 313), (71, 69, 310, 311), (85, 83, 308, 309), (318, 322, 337, 328), (310, 321, 336, 324), (316, 320, 335, 327), (314, 319, 334, 326), (312, 317, 333, 325), (308, 315, 332, 323), (322, 311, 330, 337), (321, 313, 331, 336), (320, 309, 329, 335), (319, 318, 328, 334), (317, 316, 327, 333), (315, 314, 326, 332), (313, 312, 325, 331), (311, 310, 324, 330), (309, 308, 323, 329), (366, 357, 347, 351), (367, 358, 349, 352), (365, 356, 345, 350), (364, 355, 343, 348), (363, 367, 352, 346), (362, 354, 341, 344), (361, 353, 339, 342), (360, 366, 351, 340), (359, 365, 350, 338), (358, 364, 348, 349), (357, 363, 346, 347), (356, 362, 344, 345), (355, 361, 342, 343), (354, 360, 340, 341), (353, 359, 338, 339), (78, 80, 359, 353), (88, 90, 360, 354), (74, 76, 361, 355), (84, 86, 362, 356), (94, 96, 363, 357), (70, 72, 364, 358), (80, 82, 365, 359), (90, 92, 366, 360), (76, 78, 353, 361), (86, 88, 354, 362), (96, 68, 367, 363), (72, 74, 355, 364), (82, 84, 356, 365), (68, 70, 358, 367), (92, 94, 357, 366), (378, 388, 397, 382), (370, 384, 396, 381), (376, 387, 395, 380), (374, 386, 394, 379), (372, 385, 393, 377), (368, 383, 392, 375), (382, 397, 390, 371), (381, 396, 391, 373), (380, 395, 389, 369), (379, 394, 388, 378), (377, 393, 387, 376), (375, 392, 386, 374), (373, 391, 385, 372), (371, 390, 384, 370), (369, 389, 383, 368), (427, 408, 432, 441), (417, 413, 412, 423), (418, 411, 410, 426), (422, 421, 438, 439), (420, 407, 406, 424), (416, 415, 435, 436), (401, 400, 428, 429), (413, 403, 402, 412), (411, 399, 398, 410), (414, 427, 441, 434), (407, 418, 426, 406), (415, 401, 429, 435), (403, 420, 424, 402), (401, 417, 423, 400), (399, 421, 422, 398), (396, 384, 423, 412), (379, 378, 416, 409), (395, 387, 426, 410), (377, 376, 418, 407), (394, 386, 425, 408), (375, 374, 419, 405), (393, 385, 424, 406), (373, 372, 420, 403), (392, 383, 422, 404), (371, 370, 417, 401), (378, 382, 415, 416), (390, 397, 414, 400), (369, 368, 421, 399), (370, 381, 413, 417), (391, 396, 412, 402), (376, 380, 411, 418), (389, 395, 410, 398), (374, 379, 409, 419), (388, 394, 408, 427), (372, 377, 407, 420), (387, 393, 406, 426), (368, 375, 405, 421), (386, 392, 404, 425), (382, 371, 401, 415), (385, 391, 402, 424), (381, 373, 403, 413), (384, 390, 400, 423), (397, 388, 427, 414), (380, 369, 399, 411), (383, 389, 398, 422), (428, 434, 448, 442), (433, 436, 450, 447), (430, 439, 453, 444), (429, 428, 442, 443), (435, 429, 443, 449), (432, 440, 454, 446), (409, 416, 436, 433), (408, 425, 440, 432), (425, 404, 430, 440), (419, 409, 433, 437), (405, 419, 437, 431), (404, 422, 439, 430), (400, 414, 434, 428), (421, 405, 431, 438), (450, 449, 448, 455), (451, 447, 446, 454), (452, 445, 444, 453), (449, 443, 442, 448), (447, 450, 455, 446), (445, 451, 454, 444), (431, 437, 451, 445), (441, 432, 446, 455), (439, 438, 452, 453), (440, 430, 444, 454), (436, 435, 449, 450), (437, 433, 447, 451), (434, 441, 455, 448), (438, 431, 445, 452), (466, 476, 485, 470), (458, 472, 484, 469), (464, 475, 483, 468), (462, 474, 482, 467), (460, 473, 481, 465), (456, 471, 480, 463), (470, 485, 478, 459), (469, 484, 479, 461), (468, 483, 477, 457), (467, 482, 476, 466), (465, 481, 475, 464), (463, 480, 474, 462), (461, 479, 473, 460), (459, 478, 472, 458), (457, 477, 471, 456), (515, 496, 520, 529), (505, 501, 500, 511), (506, 499, 498, 514), (510, 509, 526, 527), (508, 495, 494, 512), (504, 503, 523, 524), (489, 488, 516, 517), (501, 491, 490, 500), (499, 487, 486, 498), (502, 515, 529, 522), (495, 506, 514, 494), (503, 489, 517, 523), (491, 508, 512, 490), (489, 505, 511, 488), (487, 509, 510, 486), (484, 472, 511, 500), (467, 466, 504, 497), (483, 475, 514, 498), (465, 464, 506, 495), (482, 474, 513, 496), (463, 462, 507, 493), (481, 473, 512, 494), (461, 460, 508, 491), (480, 471, 510, 492), (459, 458, 505, 489), (466, 470, 503, 504), (478, 485, 502, 488), (457, 456, 509, 487), (458, 469, 501, 505), (479, 484, 500, 490), (464, 468, 499, 506), (477, 483, 498, 486), (462, 467, 497, 507), (476, 482, 496, 515), (460, 465, 495, 508), (475, 481, 494, 514), (456, 463, 493, 509), (474, 480, 492, 513), (470, 459, 489, 503), (473, 479, 490, 512), (469, 461, 491, 501), (472, 478, 488, 511), (485, 476, 515, 502), (468, 457, 487, 499), (471, 477, 486, 510), (558, 563, 536, 530), (569, 562, 538, 535), (568, 561, 541, 532), (559, 558, 530, 531), (566, 559, 531, 537), (567, 560, 542, 534), (497, 504, 524, 521), (496, 513, 528, 520), (513, 492, 518, 528), (507, 497, 521, 525), (493, 507, 525, 519), (492, 510, 527, 518), (488, 502, 522, 516), (509, 493, 519, 526), (538, 537, 536, 543), (539, 535, 534, 542), (540, 533, 532, 541), (537, 531, 530, 536), (535, 538, 543, 534), (533, 539, 542, 532), (570, 564, 539, 533), (571, 567, 534, 543), (561, 565, 540, 541), (560, 568, 532, 542), (562, 566, 537, 538), (564, 569, 535, 539), (563, 571, 543, 536), (565, 570, 533, 540), (526, 519, 555, 557), (522, 529, 556, 553), (525, 521, 552, 554), (524, 523, 545, 551), (528, 518, 550, 548), (527, 526, 557, 549), (529, 520, 547, 556), (519, 525, 554, 555), (520, 528, 548, 547), (523, 517, 546, 545), (517, 516, 544, 546), (518, 527, 549, 550), (521, 524, 551, 552), (516, 522, 553, 544), (557, 555, 570, 565), (553, 556, 571, 563), (554, 552, 569, 564), (551, 545, 566, 562), (548, 550, 568, 560), (549, 557, 565, 561), (556, 547, 567, 571), (555, 554, 564, 570), (547, 548, 560, 567), (545, 546, 559, 566), (546, 544, 558, 559), (550, 549, 561, 568), (552, 551, 562, 569), (544, 553, 563, 558), (581, 582, 597, 596), (291, 292, 586, 585), (284, 285, 579, 578), (292, 278, 572, 586), (285, 286, 580, 579), (278, 279, 573, 572), (286, 287, 581, 580), (279, 280, 574, 573), (287, 288, 582, 581), (280, 281, 575, 574), (288, 289, 583, 582), (281, 282, 576, 575), (289, 290, 584, 583), (282, 283, 577, 576), (290, 291, 585, 584), (587, 588, 589, 590, 591, 592, 593, 594, 595, 596, 597, 598, 599, 600, 601), (574, 575, 590, 589), (582, 583, 598, 597), (575, 576, 591, 590), (583, 584, 599, 598), (576, 577, 592, 591), (584, 585, 600, 599), (577, 578, 593, 592), (585, 586, 601, 600), (578, 579, 594, 593), (586, 572, 587, 601), (579, 580, 595, 594), (572, 573, 588, 587), (580, 581, 596, 595), (573, 574, 589, 588), (611, 610, 625, 626), (204, 203, 603, 602), (212, 211, 610, 611), (205, 204, 602, 604), (213, 212, 611, 612), (206, 205, 604, 605), (214, 213, 612, 613), (207, 206, 605, 606), (215, 214, 613, 614), (208, 207, 606, 607), (216, 215, 614, 615), (209, 208, 607, 608), (217, 216, 615, 616), (210, 209, 608, 609), (203, 217, 616, 603), (617, 618, 631, 630, 629, 628, 627, 626, 625, 624, 623, 622, 621, 620, 619), (604, 602, 617, 619), (612, 611, 626, 627), (605, 604, 619, 620), (613, 612, 627, 628), (606, 605, 620, 621), (614, 613, 628, 629), (607, 606, 621, 622), (615, 614, 629, 630), (608, 607, 622, 623), (616, 615, 630, 631), (609, 608, 623, 624), (603, 616, 631, 618), (610, 609, 624, 625), (602, 603, 618, 617)])
me_cylinder_008.use_remesh_preserve_volume = False
me_cylinder_008.use_remesh_preserve_attributes = False
me_cylinder_008.use_mirror_vertex_groups = False
me_cylinder_008.update()
me_cylinder_001 = bpy.data.meshes.new('Cylinder.001')
me_cylinder_001.from_pydata([(3.636e-09, 1.749, 0.403), (3.636e-09, 0.5212, 0.403), (0.3609, 1.749, 0.2857), (0.3609, 0.5212, 0.2857), (0.5839, 1.749, -0.02125), (0.5839, 0.5212, -0.02125), (0.5839, 1.749, -0.4007), (0.5839, 0.5212, -0.4007), (0.3609, 1.749, -0.7077), (0.3609, 0.5212, -0.7077), (-5.004e-08, 1.749, -0.825), (-5.004e-08, 0.5212, -0.825), (-0.3609, 1.749, -0.7077), (-0.3609, 0.5212, -0.7077), (-0.5839, 1.749, -0.4007), (-0.5839, 0.5212, -0.4007), (-0.5839, 1.749, -0.02125), (-0.5839, 0.5212, -0.02125), (-0.3609, 1.749, 0.2857), (-0.3609, 0.5212, 0.2857), (-1.065e-08, 2.195, 0.5551), (0.4503, 2.195, 0.4088), (0.7286, 2.195, 0.02575), (0.7286, 2.195, -0.4477), (0.4503, 2.195, -0.8308), (-7.762e-08, 2.195, -0.9771), (-0.4503, 2.195, -0.8308), (-0.7286, 2.195, -0.4477), (-0.7286, 2.195, 0.02575), (-0.4503, 2.195, 0.4088), (-1.065e-08, 3.367, 0.5551), (0.4503, 3.367, 0.4088), (0.7286, 3.367, 0.02575), (0.7286, 3.367, -0.4477), (0.4503, 3.367, -0.8308), (-7.762e-08, 3.367, -0.9771), (-0.4503, 3.367, -0.8308), (-0.7286, 3.367, -0.4477), (-0.7286, 3.367, 0.02575), (-0.4503, 3.367, 0.4088), (-3.886e-08, -2.264, 0.403), (0.3609, -2.264, 0.2857), (0.5839, -2.264, -0.02125), (0.5839, -2.264, -0.4007), (0.3609, -2.264, -0.7077), (-9.253e-08, -2.264, -0.825), (-0.3609, -2.264, -0.7077), (-0.5839, -2.264, -0.4007), (-0.5839, -2.264, -0.02125), (-0.3609, -2.264, 0.2857), (-1.642e-08, -0.5652, 0.403), (-0.3609, -0.5652, 0.2857), (-0.5839, -0.5652, -0.02125), (-0.5839, -0.5652, -0.4007), (-0.3609, -0.5652, -0.7077), (-7.01e-08, -0.5652, -0.825), (0.3609, -0.5652, -0.7077), (0.5839, -0.5652, -0.4007), (0.5839, -0.5652, -0.02125), (0.3609, -0.5652, 0.2857), (5.626e-09, 1.568, 0.4211), (5.626e-09, 0.3404, 0.4211), (0.3715, 1.568, 0.3004), (0.3715, 0.3404, 0.3004), (0.6012, 1.568, -0.01565), (0.6012, 0.3404, -0.01565), (0.6012, 1.568, -0.4063), (0.6012, 0.3404, -0.4063), (0.3715, 1.568, -0.7224), (0.3715, 0.3404, -0.7224), (-5.203e-08, 1.568, -0.8431), (-5.266e-08, 0.3404, -0.8431), (-0.3715, 1.568, -0.7224), (-0.3715, 0.3404, -0.7224), (-0.6012, 1.568, -0.4063), (-0.6012, 0.3404, -0.4063), (-0.6012, 1.568, -0.01565), (-0.6012, 0.3404, -0.01565), (-0.3715, 1.568, 0.3004), (-0.3715, 0.3404, 0.3004), (-1.498e-08, -0.746, 0.4211), (-0.3715, -0.746, 0.3004), (-0.6012, -0.746, -0.01565), (-0.6012, -0.746, -0.4063), (-0.3715, -0.746, -0.7224), (-7.354e-08, -0.746, -0.8431), (0.3715, -0.746, -0.7224), (0.6012, -0.746, -0.4063), (0.6012, -0.746, -0.01565), (0.3715, -0.746, 0.3004), (1.485e-08, 1.568, 0.4755), (0.6083, 3.367, -0.01333), (0.4035, 1.568, 0.3444), (0.376, 3.367, 0.3065), (0.6529, 1.568, 0.001166), (0.6529, 0.3404, 0.001166), (0.6529, 1.568, -0.4231), (0.6529, 0.3404, -0.4231), (0.4035, 1.568, -0.7664), (0.4035, 0.3404, -0.7664), (-5.908e-08, 1.568, -0.8975), (-6.08e-08, 0.3404, -0.8975), (-0.4035, 1.568, -0.7664), (-0.4035, 0.3404, -0.7664), (-0.6529, 1.568, -0.4231), (-0.6529, 0.3404, -0.4231), (-0.6529, 1.568, 0.001166), (-0.6529, 0.3404, 0.001166), (-0.4035, 1.568, 0.3444), (-5.605e-09, 3.367, 0.4286), (-1.118e-08, -0.746, 0.4755), (-0.4035, -0.746, 0.3444), (-0.6529, -0.746, 0.001166), (-0.6529, -0.746, -0.4231), (-0.4035, -0.746, -0.7664), (-8.331e-08, -0.746, -0.8975), (0.4035, -0.746, -0.7664), (0.6529, -0.746, -0.4231), (0.6529, -0.746, 0.001166), (0.4035, -0.746, 0.3444), (5.903e-08, 1.568, 0.6825), (0.4035, 1.568, 0.6825), (0.6529, 1.568, 0.6825), (0.6529, 0.3404, 0.6825), (-0.6529, 1.568, 0.6825), (-0.6529, 0.3404, 0.6825), (-0.4035, 1.568, 0.6825), (3.3e-08, -0.746, 0.6825), (-0.4035, -0.746, 0.6825), (-0.6529, -0.746, 0.6825), (0.6529, -0.746, 0.6825), (0.4035, -0.746, 0.6825), (0.6083, 3.367, -0.4086), (0.376, 3.367, -0.7284), (-6.152e-08, 3.367, -0.8506), (-0.376, 3.367, -0.7284), (-0.6083, 3.367, -0.4086), (-0.6083, 3.367, -0.01333), (-0.376, 3.367, 0.3065), (0.6083, 3.142, -0.01333), (0.376, 3.142, 0.3065), (-5.605e-09, 3.142, 0.4286), (0.6083, 3.142, -0.4086), (0.376, 3.142, -0.7284), (-6.152e-08, 3.142, -0.8506), (-0.376, 3.142, -0.7284), (-0.6083, 3.142, -0.4086), (-0.6083, 3.142, -0.01333), (-0.376, 3.142, 0.3065), (-0.3609, -0.9434, 0.2857), (-0.5839, -0.9434, -0.02125), (-0.5839, -0.9434, -0.4007), (-0.3609, -0.9434, -0.7077), (-8.625e-08, -0.9434, -0.825), (0.3609, -0.9434, -0.7077), (0.5839, -0.9434, -0.4007), (0.5839, -0.9434, -0.02125), (0.3609, -0.9434, 0.2857), (-3.257e-08, -0.9434, 0.403), (-2.54e-08, -2.195, 0.4832), (0.408, -2.195, 0.3506), (0.6602, -2.195, 0.003537), (0.6602, -2.195, -0.4255), (0.408, -2.195, -0.7726), (-1.224e-07, -2.195, -0.9052), (-0.408, -2.195, -0.7726), (-0.6602, -2.195, -0.4255), (-0.6602, -2.195, 0.003537), (-0.408, -2.195, 0.3506), (-0.408, -1.012, 0.3506), (-0.6602, -1.012, 0.003537), (-0.6602, -1.012, -0.4255), (-0.408, -1.012, -0.7726), (-1.139e-07, -1.012, -0.9052), (0.408, -1.012, -0.7726), (0.6602, -1.012, -0.4255), (0.6602, -1.012, 0.003537), (0.408, -1.012, 0.3506), (-1.977e-08, -1.012, 0.4832), (-4.033e-08, -2.264, 0.3321), (0.3192, -2.264, 0.2284), (0.5165, -2.264, -0.04316), (0.5165, -2.264, -0.3788), (0.3192, -2.264, -0.6503), (-8.781e-08, -2.264, -0.7541), (-0.3192, -2.264, -0.6503), (-0.5165, -2.264, -0.3788), (-0.5165, -2.264, -0.04316), (-0.3192, -2.264, 0.2284), (-4.033e-08, -2.17, 0.3321), (0.3192, -2.17, 0.2284), (0.5165, -2.17, -0.04316), (0.5165, -2.17, -0.3788), (0.3192, -2.17, -0.6503), (-8.781e-08, -2.17, -0.7541), (-0.3192, -2.17, -0.6503), (-0.5165, -2.17, -0.3788), (-0.5165, -2.17, -0.04316), (-0.3192, -2.17, 0.2284), (-4.33e-08, -2.17, 0.2387), (0.2643, -2.17, 0.1528), (0.4277, -2.17, -0.07202), (0.4277, -2.17, -0.3499), (0.2643, -2.17, -0.5748), (-8.261e-08, -2.17, -0.6607), (-0.2643, -2.17, -0.5748), (-0.4277, -2.17, -0.3499), (-0.4277, -2.17, -0.07202), (-0.2643, -2.17, 0.1528), (-5.087e-08, -2.269, 0.2046), (-4.33e-08, -2.237, 0.2387), (0.2643, -2.237, 0.1528), (0.2443, -2.269, 0.1252), (0.4277, -2.237, -0.07202), (0.3952, -2.269, -0.08256), (0.4277, -2.237, -0.3499), (0.3952, -2.269, -0.3394), (0.2643, -2.237, -0.5748), (0.2443, -2.269, -0.5472), (-8.261e-08, -2.237, -0.6607), (-7.136e-08, -2.269, -0.6266), (-0.2643, -2.237, -0.5748), (-0.2443, -2.269, -0.5472), (-0.4277, -2.237, -0.3499), (-0.3952, -2.269, -0.3394), (-0.4277, -2.237, -0.07202), (-0.3952, -2.269, -0.08256), (-0.2643, -2.237, 0.1528), (-0.2443, -2.269, 0.1252), (5.903e-08, 1.568, 0.9049), (5.686e-08, 0.3404, 0.9049), (0.4035, 1.568, 0.9049), (0.4035, 0.3404, 0.9049), (0.6529, 1.568, 0.9049), (0.6529, 0.3404, 0.9049), (-0.6529, 1.568, 0.9049), (-0.6529, 0.3404, 0.9049), (-0.4035, 1.568, 0.9049), (-0.4035, 0.3404, 0.9049), (3.3e-08, -0.746, 0.9049), (-0.4035, -0.746, 0.9049), (-0.6529, -0.746, 0.9049), (0.6529, -0.746, 0.9049), (0.4035, -0.746, 0.9049), (0.4035, 1.568, 1.111), (0.4035, 0.3404, 1.111), (0.6529, 1.568, 1.111), (0.6529, 0.3404, 1.111), (-0.6529, 1.568, 1.111), (-0.6529, 0.3404, 1.111), (-0.4035, 1.568, 1.111), (-0.4035, 0.3404, 1.111), (-0.4035, -0.746, 1.111), (-0.6529, -0.746, 1.111), (0.6529, -0.746, 1.111), (0.4035, -0.746, 1.111)], [], [(0, 1, 3, 2), (2, 3, 5, 4), (4, 5, 7, 6), (6, 7, 9, 8), (8, 9, 11, 10), (10, 11, 13, 12), (12, 13, 15, 14), (14, 15, 17, 16), (48, 49, 168, 167), (18, 19, 1, 0), (16, 17, 19, 18), (18, 0, 20, 29), (29, 20, 30, 39), (16, 18, 29, 28), (14, 16, 28, 27), (12, 14, 27, 26), (10, 12, 26, 25), (8, 10, 25, 24), (6, 8, 24, 23), (4, 6, 23, 22), (2, 4, 22, 21), (0, 2, 21, 20), (39, 30, 109, 138), (28, 29, 39, 38), (27, 28, 38, 37), (26, 27, 37, 36), (25, 26, 36, 35), (24, 25, 35, 34), (23, 24, 34, 33), (22, 23, 33, 32), (21, 22, 32, 31), (20, 21, 31, 30), (40, 49, 188, 179), (155, 156, 176, 175), (41, 42, 161, 160), (157, 158, 178, 177), (158, 149, 169, 178), (43, 44, 163, 162), (150, 151, 171, 170), (45, 46, 165, 164), (152, 153, 173, 172), (47, 48, 167, 166), (1, 19, 51, 50), (19, 17, 52, 51), (17, 15, 53, 52), (15, 13, 54, 53), (13, 11, 55, 54), (11, 9, 56, 55), (9, 7, 57, 56), (7, 5, 58, 57), (5, 3, 59, 58), (3, 1, 50, 59), (60, 62, 63, 61), (62, 64, 65, 63), (64, 66, 67, 65), (66, 68, 69, 67), (68, 70, 71, 69), (70, 72, 73, 71), (72, 74, 75, 73), (74, 76, 77, 75), (78, 60, 61, 79), (76, 78, 79, 77), (61, 80, 81, 79), (79, 81, 82, 77), (77, 82, 83, 75), (75, 83, 84, 73), (73, 84, 85, 71), (71, 85, 86, 69), (69, 86, 87, 67), (67, 87, 88, 65), (65, 88, 89, 63), (63, 89, 80, 61), (108, 106, 124, 126), (90, 108, 126, 120), (94, 95, 97, 96), (96, 97, 99, 98), (98, 99, 101, 100), (100, 101, 103, 102), (102, 103, 105, 104), (104, 105, 107, 106), (107, 112, 129, 125), (118, 95, 123, 130), (111, 110, 127, 128), (112, 111, 128, 129), (107, 105, 113, 112), (105, 103, 114, 113), (103, 101, 115, 114), (101, 99, 116, 115), (99, 97, 117, 116), (97, 95, 118, 117), (119, 118, 130, 131), (110, 119, 131, 127), (88, 87, 117, 118), (78, 76, 106, 108), (86, 85, 115, 116), (68, 66, 96, 98), (84, 83, 113, 114), (74, 72, 102, 104), (82, 81, 111, 112), (60, 78, 108, 90), (89, 88, 118, 119), (64, 62, 92, 94), (87, 86, 116, 117), (70, 68, 98, 100), (62, 60, 90, 92), (76, 74, 104, 106), (85, 84, 114, 115), (83, 82, 112, 113), (66, 64, 94, 96), (81, 80, 110, 111), (80, 89, 119, 110), (72, 70, 100, 102), (126, 124, 235, 237), (120, 126, 237, 229), (125, 129, 241, 236), (130, 123, 234, 242), (128, 127, 239, 240), (129, 128, 240, 241), (131, 130, 242, 243), (127, 131, 243, 239), (106, 107, 125, 124), (95, 94, 122, 123), (94, 92, 121, 122), (92, 90, 120, 121), (138, 109, 141, 148), (38, 39, 138, 137), (37, 38, 137, 136), (36, 37, 136, 135), (35, 36, 135, 134), (34, 35, 134, 133), (33, 34, 133, 132), (32, 33, 132, 91), (31, 32, 91, 93), (30, 31, 93, 109), (141, 140, 139, 142, 143, 144, 145, 146, 147, 148), (137, 138, 148, 147), (136, 137, 147, 146), (135, 136, 146, 145), (134, 135, 145, 144), (133, 134, 144, 143), (132, 133, 143, 142), (91, 132, 142, 139), (93, 91, 139, 140), (109, 93, 140, 141), (50, 51, 149, 158), (51, 52, 150, 149), (52, 53, 151, 150), (53, 54, 152, 151), (54, 55, 153, 152), (55, 56, 154, 153), (56, 57, 155, 154), (57, 58, 156, 155), (58, 59, 157, 156), (59, 50, 158, 157), (178, 169, 168, 159), (169, 170, 167, 168), (170, 171, 166, 167), (171, 172, 165, 166), (172, 173, 164, 165), (173, 174, 163, 164), (174, 175, 162, 163), (175, 176, 161, 162), (176, 177, 160, 161), (177, 178, 159, 160), (153, 154, 174, 173), (46, 47, 166, 165), (151, 152, 172, 171), (44, 45, 164, 163), (149, 150, 170, 169), (42, 43, 162, 161), (156, 157, 177, 176), (40, 41, 160, 159), (154, 155, 175, 174), (49, 40, 159, 168), (179, 188, 198, 189), (49, 48, 187, 188), (48, 47, 186, 187), (47, 46, 185, 186), (46, 45, 184, 185), (45, 44, 183, 184), (44, 43, 182, 183), (43, 42, 181, 182), (42, 41, 180, 181), (41, 40, 179, 180), (189, 198, 208, 199), (188, 187, 197, 198), (187, 186, 196, 197), (186, 185, 195, 196), (185, 184, 194, 195), (184, 183, 193, 194), (183, 182, 192, 193), (182, 181, 191, 192), (181, 180, 190, 191), (180, 179, 189, 190), (201, 200, 211, 213), (198, 197, 207, 208), (197, 196, 206, 207), (196, 195, 205, 206), (195, 194, 204, 205), (194, 193, 203, 204), (193, 192, 202, 203), (192, 191, 201, 202), (191, 190, 200, 201), (190, 189, 199, 200), (199, 208, 227, 210), (208, 207, 225, 227), (207, 206, 223, 225), (206, 205, 221, 223), (205, 204, 219, 221), (204, 203, 217, 219), (203, 202, 215, 217), (202, 201, 213, 215), (212, 209, 228, 226, 224, 222, 220, 218, 216, 214), (211, 210, 209, 212), (213, 211, 212, 214), (215, 213, 214, 216), (217, 215, 216, 218), (219, 217, 218, 220), (221, 219, 220, 222), (223, 221, 222, 224), (225, 223, 224, 226), (227, 225, 226, 228), (210, 227, 228, 209), (200, 199, 210, 211), (229, 230, 232, 231), (242, 234, 247, 254), (237, 238, 230, 229), (232, 243, 255, 245), (230, 238, 240, 239), (241, 240, 252, 253), (243, 242, 254, 255), (232, 230, 239, 243), (124, 125, 236, 235), (123, 122, 233, 234), (122, 121, 231, 233), (121, 120, 229, 231), (244, 245, 247, 246), (248, 249, 251, 250), (251, 249, 253, 252), (247, 245, 255, 254), (236, 241, 253, 249), (240, 238, 251, 252), (238, 237, 250, 251), (237, 235, 248, 250), (235, 236, 249, 248), (234, 233, 246, 247), (233, 231, 244, 246), (231, 232, 245, 244)])
me_cylinder_001.use_remesh_preserve_volume = False
me_cylinder_001.use_remesh_preserve_attributes = False
me_cylinder_001.use_mirror_vertex_groups = False
me_cylinder_001.update()
me_cylinder_002 = bpy.data.meshes.new('Cylinder.002')
me_cylinder_002.from_pydata([(-0.7191, 1.481, -1.992e-07), (-0.7191, 1.555, -2.1e-07), (-0.6877, 1.626, -2.315e-07), (-0.6262, 1.693, -2.531e-07), (-0.5373, 1.752, -2.531e-07), (-0.425, 1.801, -2.531e-07), (-0.2941, 1.837, -2.531e-07), (-0.1503, 1.86, -2.531e-07), (-0.6569, 1.481, 0.2925), (-0.6569, 1.555, 0.2925), (-0.6282, 1.626, 0.2797), (-0.572, 1.693, 0.2547), (-0.4909, 1.752, 0.2185), (-0.3882, 1.801, 0.1729), (-0.2687, 1.837, 0.1196), (-0.1373, 1.86, 0.06114), (-0.4812, 1.481, 0.5344), (-0.4812, 1.555, 0.5344), (-0.4601, 1.626, 0.511), (-0.419, 1.693, 0.4653), (-0.3595, 1.752, 0.3993), (-0.2844, 1.801, 0.3158), (-0.1968, 1.837, 0.2185), (-0.1006, 1.86, 0.1117), (-0.2222, 1.481, 0.6839), (-0.2222, 1.555, 0.6839), (-0.2125, 1.626, 0.654), (-0.1935, 1.693, 0.5955), (-0.166, 1.752, 0.511), (-0.1313, 1.801, 0.4042), (-0.09088, 1.837, 0.2797), (-0.04645, 1.86, 0.143), (0.07516, 1.481, 0.7151), (0.07516, 1.555, 0.7151), (0.07188, 1.626, 0.6839), (0.06545, 1.693, 0.6227), (0.05617, 1.752, 0.5344), (0.04442, 1.801, 0.4227), (0.03074, 1.837, 0.2925), (0.01571, 1.86, 0.1495), (0.3595, 1.481, 0.6227), (0.3595, 1.555, 0.6227), (0.3438, 1.626, 0.5955), (0.3131, 1.693, 0.5423), (0.2687, 1.752, 0.4653), (0.2125, 1.801, 0.3681), (0.147, 1.837, 0.2547), (0.07516, 1.86, 0.1302), (0.5817, 1.481, 0.4227), (0.5817, 1.555, 0.4227), (0.5563, 1.626, 0.4042), (0.5066, 1.693, 0.3681), (0.4347, 1.752, 0.3158), (0.3438, 1.801, 0.2498), (0.2379, 1.837, 0.1729), (0.1216, 1.86, 0.08836), (0.7034, 1.481, 0.1495), (0.7034, 1.555, 0.1495), (0.6726, 1.626, 0.143), (0.6125, 1.693, 0.1302), (0.5256, 1.752, 0.1117), (0.4157, 1.801, 0.08836), (0.2877, 1.837, 0.06114), (0.147, 1.86, 0.03125), (0.7034, 1.481, -0.1495), (0.7034, 1.555, -0.1495), (0.6726, 1.626, -0.143), (0.6125, 1.693, -0.1302), (0.5256, 1.752, -0.1117), (0.4157, 1.801, -0.08836), (0.2877, 1.837, -0.06114), (0.147, 1.86, -0.03126), (0.5817, 1.481, -0.4227), (0.5817, 1.555, -0.4227), (0.5563, 1.626, -0.4042), (0.5066, 1.693, -0.3681), (0.4347, 1.752, -0.3158), (0.3438, 1.801, -0.2498), (0.2379, 1.837, -0.1729), (0.1216, 1.86, -0.08836), (1.2e-07, 1.867, -2.531e-07), (0.3595, 1.481, -0.6227), (0.3595, 1.555, -0.6227), (0.3438, 1.626, -0.5955), (0.3131, 1.693, -0.5423), (0.2687, 1.752, -0.4653), (0.2125, 1.801, -0.3681), (0.147, 1.837, -0.2547), (0.07516, 1.86, -0.1302), (0.07516, 1.481, -0.7151), (0.07516, 1.555, -0.7151), (0.07188, 1.626, -0.6839), (0.06545, 1.693, -0.6227), (0.05617, 1.752, -0.5344), (0.04442, 1.801, -0.4227), (0.03074, 1.837, -0.2925), (0.01571, 1.86, -0.1495), (-0.2222, 1.481, -0.6839), (-0.2222, 1.555, -0.6839), (-0.2125, 1.626, -0.654), (-0.1935, 1.693, -0.5955), (-0.166, 1.752, -0.511), (-0.1313, 1.801, -0.4042), (-0.09088, 1.837, -0.2797), (-0.04645, 1.86, -0.143), (-0.4812, 1.481, -0.5344), (-0.4812, 1.555, -0.5344), (-0.4601, 1.626, -0.511), (-0.419, 1.693, -0.4653), (-0.3595, 1.752, -0.3993), (-0.2844, 1.801, -0.3158), (-0.1968, 1.837, -0.2185), (-0.1006, 1.86, -0.1117), (-0.6569, 1.481, -0.2925), (-0.6569, 1.555, -0.2925), (-0.6282, 1.626, -0.2797), (-0.572, 1.693, -0.2547), (-0.4909, 1.752, -0.2185), (-0.3882, 1.801, -0.1729), (-0.2687, 1.837, -0.1196), (-0.1373, 1.86, -0.06114)], [], [(7, 6, 14, 15), (6, 5, 13, 14), (5, 4, 12, 13), (4, 3, 11, 12), (3, 2, 10, 11), (2, 1, 9, 10), (1, 0, 8, 9), (15, 14, 22, 23), (14, 13, 21, 22), (13, 12, 20, 21), (12, 11, 19, 20), (11, 10, 18, 19), (10, 9, 17, 18), (9, 8, 16, 17), (23, 22, 30, 31), (22, 21, 29, 30), (21, 20, 28, 29), (20, 19, 27, 28), (19, 18, 26, 27), (18, 17, 25, 26), (17, 16, 24, 25), (31, 30, 38, 39), (30, 29, 37, 38), (29, 28, 36, 37), (28, 27, 35, 36), (27, 26, 34, 35), (26, 25, 33, 34), (25, 24, 32, 33), (39, 38, 46, 47), (38, 37, 45, 46), (37, 36, 44, 45), (36, 35, 43, 44), (35, 34, 42, 43), (34, 33, 41, 42), (33, 32, 40, 41), (47, 46, 54, 55), (46, 45, 53, 54), (45, 44, 52, 53), (44, 43, 51, 52), (43, 42, 50, 51), (42, 41, 49, 50), (41, 40, 48, 49), (55, 54, 62, 63), (54, 53, 61, 62), (53, 52, 60, 61), (52, 51, 59, 60), (51, 50, 58, 59), (50, 49, 57, 58), (49, 48, 56, 57), (63, 62, 70, 71), (62, 61, 69, 70), (61, 60, 68, 69), (60, 59, 67, 68), (59, 58, 66, 67), (58, 57, 65, 66), (57, 56, 64, 65), (71, 70, 78, 79), (70, 69, 77, 78), (69, 68, 76, 77), (68, 67, 75, 76), (67, 66, 74, 75), (66, 65, 73, 74), (65, 64, 72, 73), (79, 78, 87, 88), (78, 77, 86, 87), (77, 76, 85, 86), (76, 75, 84, 85), (75, 74, 83, 84), (74, 73, 82, 83), (73, 72, 81, 82), (88, 87, 95, 96), (87, 86, 94, 95), (86, 85, 93, 94), (85, 84, 92, 93), (84, 83, 91, 92), (83, 82, 90, 91), (82, 81, 89, 90), (96, 95, 103, 104), (95, 94, 102, 103), (94, 93, 101, 102), (93, 92, 100, 101), (92, 91, 99, 100), (91, 90, 98, 99), (90, 89, 97, 98), (104, 103, 111, 112), (103, 102, 110, 111), (102, 101, 109, 110), (101, 100, 108, 109), (100, 99, 107, 108), (99, 98, 106, 107), (98, 97, 105, 106), (112, 111, 119, 120), (111, 110, 118, 119), (110, 109, 117, 118), (109, 108, 116, 117), (108, 107, 115, 116), (107, 106, 114, 115), (106, 105, 113, 114), (80, 7, 15), (80, 15, 23), (80, 23, 31), (80, 31, 39), (80, 39, 47), (80, 47, 55), (80, 55, 63), (80, 63, 71), (80, 71, 79), (80, 79, 88), (80, 88, 96), (80, 96, 104), (80, 104, 112), (80, 112, 120), (80, 120, 7), (120, 119, 6, 7), (119, 118, 5, 6), (118, 117, 4, 5), (117, 116, 3, 4), (116, 115, 2, 3), (115, 114, 1, 2), (114, 113, 0, 1)])
me_cylinder_002.polygons.foreach_set('use_smooth', [True] * 120)
me_cylinder_002.use_remesh_preserve_volume = False
me_cylinder_002.use_remesh_preserve_attributes = False
me_cylinder_002.use_mirror_vertex_groups = False
me_cylinder_002.update()

# ---- objects
ob_cylinder = bpy.data.objects.new('Cylinder', me_cylinder)
ob_lamp = bpy.data.objects.new('Lamp', light_lamp)
ob_camera = bpy.data.objects.new('Camera', cam_camera)
ob_cylinder_003 = bpy.data.objects.new('Cylinder.003', me_cylinder_003)
ob_cylinder_004 = bpy.data.objects.new('Cylinder.004', me_cylinder_004)
ob_cylinder_008 = bpy.data.objects.new('Cylinder.008', me_cylinder_009)
ob_cylinder_015 = bpy.data.objects.new('Cylinder.015', me_cylinder_017)
ob_cylinder_014 = bpy.data.objects.new('Cylinder.014', me_cylinder_016)
ob_cylinder_013 = bpy.data.objects.new('Cylinder.013', me_cylinder_015)
ob_cylinder_012 = bpy.data.objects.new('Cylinder.012', me_cylinder_013)
ob_cylinder_011 = bpy.data.objects.new('Cylinder.011', me_cylinder_012)
ob_cylinder_010 = bpy.data.objects.new('Cylinder.010', me_cylinder_011)
ob_cylinder_009 = bpy.data.objects.new('Cylinder.009', me_cylinder_010)
ob_cylinder_020 = bpy.data.objects.new('Cylinder.020', me_cylinder_020)
ob_cylinder_016 = bpy.data.objects.new('Cylinder.016', me_cylinder_008)
ob_cylinder_001 = bpy.data.objects.new('Cylinder.001', me_cylinder_001)
ob_cylinder_002 = bpy.data.objects.new('Cylinder.002', me_cylinder_002)

# ---- transforms, parenting, visibility, modifiers, constraints
ob_cylinder.location = (0.0, 0.0, 0.0)
ob_cylinder.scale = (2.479, 3.86, 2.479)
ob_cylinder.lineart.crease_threshold = 0.0
ob_lamp.location = (4.076, 1.005, 5.904)
ob_lamp.rotation_euler = (0.6503, 0.05522, 1.866)
ob_lamp.lock_rotations_4d = False
ob_lamp.empty_display_type = 'ARROWS'
ob_lamp.color = (0.0, 0.0, 0.0, 0.0)
ob_lamp.lineart.crease_threshold = 0.0
ob_camera.location = (7.481, -6.508, 5.344)
ob_camera.rotation_euler = (1.109, 0.01082, 0.8149)
ob_camera.lock_rotations_4d = False
ob_camera.empty_display_type = 'ARROWS'
ob_camera.color = (0.0, 0.0, 0.0, 0.0)
ob_camera.display_type = 'WIRE'
ob_camera.lineart.crease_threshold = 0.0
ob_cylinder_003.location = (8.313e-08, -0.4057, 1.167)
ob_cylinder_003.scale = (2.479, 3.86, 2.479)
ob_cylinder_003.lineart.crease_threshold = 0.0
ob_cylinder_004.parent = ob_cylinder_003
ob_cylinder_004.matrix_parent_inverse = Matrix(((0.4033, 0.0, 0.0, -3.353e-08), (0.0, 0.2591, 0.0, 0.1051), (0.0, 0.0, 0.4033, -0.4708), (0.0, 0.0, 0.0, 1.0)))
ob_cylinder_004.location = (4.844e-08, -0.4057, 0.9595)
ob_cylinder_004.scale = (1.0, 1.0, 1.103)
ob_cylinder_004.lineart.crease_threshold = 0.0
ob_cylinder_008.location = (0.0, 0.0, 0.0)
ob_cylinder_008.scale = (2.479, 2.608, 2.479)
ob_cylinder_008.lineart.crease_threshold = 0.0
ob_cylinder_015.parent = ob_cylinder_008
ob_cylinder_015.matrix_parent_inverse = Matrix(((0.4033, 0.0, 0.0, 0.0), (0.0, 0.3835, 0.0, 0.0), (0.0, 0.0, 0.4033, 0.0), (0.0, 0.0, 0.0, 1.0)))
ob_cylinder_015.location = (-1.639e-07, 2.977, 2.466)
ob_cylinder_015.rotation_euler = (0.5861, -0.0, 3.142)
ob_cylinder_015.scale = (-1.0, -1.0, -1.0)
ob_cylinder_015.lineart.crease_threshold = 0.0
ob_cylinder_014.parent = ob_cylinder_008
ob_cylinder_014.matrix_parent_inverse = Matrix(((0.4033, 0.0, 0.0, 0.0), (0.0, 0.3835, 0.0, 0.0), (0.0, 0.0, 0.4033, 0.0), (0.0, 0.0, 0.0, 1.0)))
ob_cylinder_014.location = (-1.689e-07, 2.913, 2.405)
ob_cylinder_014.rotation_euler = (-0.0, 3.142, -0.0)
ob_cylinder_014.scale = (-1.0, -1.0, -1.0)
ob_cylinder_014.lineart.crease_threshold = 0.0
ob_cylinder_013.parent = ob_cylinder_008
ob_cylinder_013.matrix_parent_inverse = Matrix(((0.4033, 0.0, 0.0, 0.0), (0.0, 0.3835, 0.0, 0.0), (0.0, 0.0, 0.4033, 0.0), (0.0, 0.0, 0.0, 1.0)))
ob_cylinder_013.location = (-1.689e-07, -2.635, 2.326)
ob_cylinder_013.lineart.crease_threshold = 0.0
ob_cylinder_012.parent = ob_cylinder_008
ob_cylinder_012.matrix_parent_inverse = Matrix(((0.4033, 0.0, 0.0, 0.0), (0.0, 0.3835, 0.0, 0.0), (0.0, 0.0, 0.4033, 0.0), (0.0, 0.0, 0.0, 1.0)))
ob_cylinder_012.location = (-1.639e-07, -2.699, 2.386)
ob_cylinder_012.rotation_euler = (-2.353, 0.0, 0.0)
ob_cylinder_012.lineart.crease_threshold = 0.0
ob_cylinder_011.parent = ob_cylinder_008
ob_cylinder_011.matrix_parent_inverse = Matrix(((0.4033, 0.0, 0.0, 0.0), (0.0, 0.3835, 0.0, 0.0), (0.0, 0.0, 0.4033, 0.0), (0.0, 0.0, 0.0, 1.0)))
ob_cylinder_011.location = (0.0, -0.1724, 1.426)
ob_cylinder_011.rotation_euler = (-0.0, -1.58, -0.0)
ob_cylinder_011.scale = (1.102, 1.102, 1.102)
ob_cylinder_011.lineart.crease_threshold = 0.0
ob_cylinder_010.parent = ob_cylinder_008
ob_cylinder_010.matrix_parent_inverse = Matrix(((0.4033, 0.0, 0.0, 0.0), (0.0, 0.3835, 0.0, 0.0), (0.0, 0.0, 0.4033, 0.0), (0.0, 0.0, 0.0, 1.0)))
ob_cylinder_010.location = (0.0, -0.1724, 1.426)
ob_cylinder_010.rotation_euler = (0.0, 0.2002, 0.0)
ob_cylinder_010.scale = (1.102, 1.102, 1.102)
ob_cylinder_010.lineart.crease_threshold = 0.0
ob_cylinder_009.parent = ob_cylinder_008
ob_cylinder_009.matrix_parent_inverse = Matrix(((0.4033, 0.0, 0.0, 0.0), (0.0, 0.3835, 0.0, 0.0), (0.0, 0.0, 0.4033, 0.0), (0.0, 0.0, 0.0, 1.0)))
ob_cylinder_009.location = (0.0, -0.1724, 1.426)
ob_cylinder_009.scale = (1.102, 1.102, 1.102)
ob_cylinder_009.lineart.crease_threshold = 0.0
ob_cylinder_020.location = (0.0, 0.0, 0.0)
ob_cylinder_020.lineart.crease_threshold = 0.0
ob_cylinder_016.parent = ob_cylinder_020
ob_cylinder_016.location = (6.086e-07, -0.2948, 0.8476)
ob_cylinder_016.lineart.crease_threshold = 0.0
ob_cylinder_001.location = (0.0, 0.0, 0.0)
ob_cylinder_001.lineart.crease_threshold = 0.0
ob_cylinder_002.parent = ob_cylinder_001
ob_cylinder_002.location = (0.0, 1.514, -0.2163)
ob_cylinder_002.lineart.crease_threshold = 0.0

# ---- collection membership
col_collection_1.objects.link(ob_cylinder)
col_collection_1.objects.link(ob_lamp)
col_collection_1.objects.link(ob_camera)
col_collection_2.objects.link(ob_cylinder_003)
col_collection_2.objects.link(ob_cylinder_004)
col_collection_4.objects.link(ob_cylinder_008)
col_collection_4.objects.link(ob_cylinder_015)
col_collection_4.objects.link(ob_cylinder_014)
col_collection_4.objects.link(ob_cylinder_013)
col_collection_4.objects.link(ob_cylinder_012)
col_collection_4.objects.link(ob_cylinder_011)
col_collection_4.objects.link(ob_cylinder_010)
col_collection_4.objects.link(ob_cylinder_009)
col_collection_5.objects.link(ob_cylinder_020)
col_collection_5.objects.link(ob_cylinder_016)
col_collection_11.objects.link(ob_cylinder_001)
col_collection_11.objects.link(ob_cylinder_002)

# ---- scene / render settings (as saved in the file)
scene.camera = ob_camera
scene.frame_start = 1; scene.frame_end = 250; scene.frame_set(1)
scene.render.engine = 'BLENDER_EEVEE_NEXT'
scene.render.resolution_percentage = 50
scene.render.dither_intensity = 0.0
scene.cycles.use_denoising = False
scene.cycles.samples = 10
scene.cycles.sampling_pattern = 'TABULATED_SOBOL'
scene.cycles.light_sampling_threshold = 0.0
scene.cycles.use_adaptive_sampling = False
scene.cycles.use_light_tree = False
scene.cycles.blur_glossy = 0.0
scene.cycles.pixel_filter_type = 'GAUSSIAN'
scene.cycles.sample_clamp_indirect = 0.0
scene.view_settings.view_transform = 'Standard'
bpy.context.view_layer.update()
